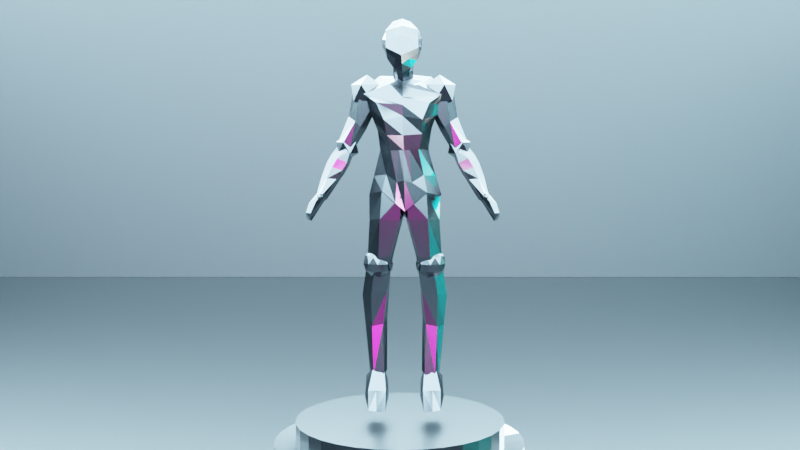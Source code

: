 # Source: Character_Creation.blend  (saved by Blender 2.90.8; exported with 4.5.12 LTS)
import bpy
from mathutils import Matrix  # noqa: F401  (used for matrix-valued properties, if any)

bpy.ops.wm.read_factory_settings(use_empty=True)
scene = bpy.context.scene
scene.name = 'Scene'

# ---- collections
col_camera_rig = bpy.data.collections.new('Camera Rig'); scene.collection.children.link(col_camera_rig)
col_ref = bpy.data.collections.new('REF'); scene.collection.children.link(col_ref)
col_character = bpy.data.collections.new('Character'); scene.collection.children.link(col_character)
col_lights = bpy.data.collections.new('Lights'); scene.collection.children.link(col_lights)
col_set = bpy.data.collections.new('Set'); scene.collection.children.link(col_set)

# ---- materials (node trees are filled in below, after node groups)
mat_character = bpy.data.materials.new('Character')
mat_roof_light = bpy.data.materials.new('Roof Light')
mat_purple_light = bpy.data.materials.new('Purple Light')
mat_green_light = bpy.data.materials.new('Green Light')
mat_wall = bpy.data.materials.new('Wall')
mat_wall.alpha_threshold = 0.0
mat_wall.line_color = (0.0, 0.0, 0.0, 1.0)
mat_floor = bpy.data.materials.new('Floor')
mat_material_007 = bpy.data.materials.new('Material.007')

# ---- material node trees
mat_character.use_nodes = True; mat_character.node_tree.nodes.clear()
_N = mat_character.node_tree.nodes; _L = mat_character.node_tree.links
n0 = _N.new('ShaderNodeBsdfPrincipled'); n0.name = 'Principled BSDF'; n0.location = (55, 297)
n0.distribution = 'GGX'
n0.subsurface_method = 'BURLEY'
n0.inputs[0].default_value = (0.04532, 0.04634, 0.04946, 1.0)
n0.inputs[1].default_value = 1.0
n0.inputs[2].default_value = 0.25
n0.inputs[3].default_value = 1.45
n0.inputs[27].default_value = (0.0, 0.0, 0.0, 1.0)
n0.inputs[28].default_value = 1.0
n1 = _N.new('ShaderNodeOutputMaterial'); n1.name = 'Material Output'; n1.location = (345, 297)
_L.new(n0.outputs[0], n1.inputs[0])
n1.is_active_output = True
mat_roof_light.use_nodes = True; mat_roof_light.node_tree.nodes.clear()
_N = mat_roof_light.node_tree.nodes; _L = mat_roof_light.node_tree.links
n0 = _N.new('ShaderNodeOutputMaterial'); n0.name = 'Material Output'; n0.location = (300, 300)
n1 = _N.new('ShaderNodeEmission'); n1.name = 'Emission'; n1.location = (10, 300)
n1.inputs[0].default_value = (0.4485, 0.7792, 1.0, 1.0)
n1.inputs[1].default_value = 75.0
_L.new(n1.outputs[0], n0.inputs[0])
n0.is_active_output = True
mat_purple_light.use_nodes = True; mat_purple_light.node_tree.nodes.clear()
_N = mat_purple_light.node_tree.nodes; _L = mat_purple_light.node_tree.links
n0 = _N.new('ShaderNodeOutputMaterial'); n0.name = 'Material Output'; n0.location = (300, 300)
n1 = _N.new('ShaderNodeEmission'); n1.name = 'Emission'; n1.location = (10, 300)
n1.inputs[0].default_value = (1.0, 0.0, 0.8163, 1.0)
n1.inputs[1].default_value = 100.0
_L.new(n1.outputs[0], n0.inputs[0])
n0.is_active_output = True
mat_green_light.use_nodes = True; mat_green_light.node_tree.nodes.clear()
_N = mat_green_light.node_tree.nodes; _L = mat_green_light.node_tree.links
n0 = _N.new('ShaderNodeOutputMaterial'); n0.name = 'Material Output'; n0.location = (300, 300)
n1 = _N.new('ShaderNodeEmission'); n1.name = 'Emission'; n1.location = (10, 300)
n1.inputs[0].default_value = (0.0, 1.0, 0.9778, 1.0)
n1.inputs[1].default_value = 100.0
_L.new(n1.outputs[0], n0.inputs[0])
n0.is_active_output = True
mat_wall.use_nodes = True; mat_wall.node_tree.nodes.clear()
_N = mat_wall.node_tree.nodes; _L = mat_wall.node_tree.links
n0 = _N.new('ShaderNodeOutputMaterial'); n0.name = 'Material Output'; n0.location = (300, 300)
n1 = _N.new('ShaderNodeBsdfPrincipled'); n1.name = 'Principled BSDF'; n1.location = (10, 300)
n1.distribution = 'GGX'
n1.subsurface_method = 'BURLEY'
n1.inputs[0].default_value = (0.0, 0.0, 0.0, 1.0)
n1.inputs[2].default_value = 0.6
n1.inputs[3].default_value = 1.45
n1.inputs[27].default_value = (0.0, 0.0, 0.0, 1.0)
n1.inputs[28].default_value = 1.0
_L.new(n1.outputs[0], n0.inputs[0])
n0.is_active_output = True
mat_floor.use_nodes = True; mat_floor.node_tree.nodes.clear()
_N = mat_floor.node_tree.nodes; _L = mat_floor.node_tree.links
n0 = _N.new('ShaderNodeOutputMaterial'); n0.name = 'Material Output'; n0.location = (300, 300)
n1 = _N.new('ShaderNodeBsdfPrincipled'); n1.name = 'Principled BSDF'; n1.location = (3, 300)
n1.distribution = 'GGX'
n1.subsurface_method = 'BURLEY'
n1.inputs[0].default_value = (0.0, 0.0, 0.0, 1.0)
n1.inputs[1].default_value = 0.5167
n1.inputs[2].default_value = 0.2908
n1.inputs[3].default_value = 1.45
n1.inputs[13].default_value = 0.7818
n1.inputs[27].default_value = (0.0, 0.0, 0.0, 1.0)
n1.inputs[28].default_value = 1.0
_L.new(n1.outputs[0], n0.inputs[0])
n0.is_active_output = True
mat_material_007.use_nodes = True; mat_material_007.node_tree.nodes.clear()
_N = mat_material_007.node_tree.nodes; _L = mat_material_007.node_tree.links
n0 = _N.new('ShaderNodeBsdfPrincipled'); n0.name = 'Principled BSDF'; n0.location = (10, 300)
n0.distribution = 'GGX'
n0.subsurface_method = 'BURLEY'
n0.inputs[0].default_value = (1.0, 1.0, 1.0, 1.0)
n0.inputs[1].default_value = 0.4545
n0.inputs[2].default_value = 0.0
n0.inputs[3].default_value = 1.45
n0.inputs[27].default_value = (0.0, 0.0, 0.0, 1.0)
n0.inputs[28].default_value = 1.0
n1 = _N.new('ShaderNodeOutputMaterial'); n1.name = 'Material Output'; n1.location = (300, 300)
_L.new(n0.outputs[0], n1.inputs[0])
n1.is_active_output = True

# ---- world
world_world = bpy.data.worlds.new('World'); scene.world = world_world
world_world.use_nodes = True; world_world.node_tree.nodes.clear()
_N = world_world.node_tree.nodes; _L = world_world.node_tree.links
n0 = _N.new('ShaderNodeOutputWorld'); n0.name = 'World Output'; n0.location = (300, 300)
n1 = _N.new('ShaderNodeBackground'); n1.name = 'Background'; n1.location = (10, 300)
n1.inputs[0].default_value = (0.05088, 0.05088, 0.05088, 1.0)
_L.new(n1.outputs[0], n0.inputs[0])
n0.is_active_output = True
world_world.color = (0.05088, 0.05088, 0.05088)
world_world.use_sun_shadow = False
world_world.sun_shadow_jitter_overblur = 0.0

# ---- cameras
cam_camera = bpy.data.cameras.new('Camera')
cam_camera.clip_end = 100.0
cam_camera.ortho_scale = 7.314

# ---- lights
light_light = bpy.data.lights.new('Light', 'POINT')
light_light.transmission_factor = 0.0
light_light.energy = 1000.0
light_light.shadow_soft_size = 0.1
light_light.shadow_maximum_resolution = 0.006
light_light.use_absolute_resolution = True
light_light_001 = bpy.data.lights.new('Light.001', 'POINT')
light_light_001.transmission_factor = 0.0
light_light_001.energy = 1000.0
light_light_001.shadow_soft_size = 0.1
light_light_001.shadow_maximum_resolution = 0.006
light_light_001.use_absolute_resolution = True

# ---- meshes
me_cube_001 = bpy.data.meshes.new('Cube.001')
me_cube_001.from_pydata([(-0.3872, -0.4372, -0.2382), (-0.452, -0.3891, 0.6593), (-0.3136, 0.3902, 0.1162), (-0.346, 0.2798, 0.6747), (0.5572, -0.4209, -0.2675), (0.5738, -0.3891, 0.6999), (0.4636, 0.3657, 0.07564), (0.4431, 0.2817, 0.7325), (0.06089, 0.464, -0.08615), (0.08118, 0.4477, 0.8983), (0.1017, -0.7322, -0.6669), (0.08308, -0.6923, 0.7884), (-0.4114, -0.02041, -0.1476), (-0.452, -0.02041, 0.6753), (0.5941, -0.02041, -0.1882), (0.5738, -0.02041, 0.7159), (0.06487, -0.1428, 1.049), (0.06089, -0.0407, -0.4926), (-0.429, -0.6034, 0.1158), (-0.3964, 0.4654, 0.4104), (0.5201, 0.441, 0.4049), (0.5853, -0.6034, 0.1022), (0.06966, -1.036, -0.1393), (0.06966, 0.6924, 0.4098), (0.7077, -0.02041, 0.178), (-0.5676, -0.02041, 0.1835), (-0.4396, -0.5046, 0.3664), (-0.422, 0.3949, 0.5323), (0.5448, 0.3817, 0.548), (0.58, -0.5046, 0.3778), (0.07584, -0.8941, 0.476), (0.07497, 0.6096, 0.6538), (0.7024, -0.02041, 0.4147), (-0.5701, -0.02041, 0.4071), (-0.3917, 0.4645, 0.2633), (0.5245, 0.4278, 0.2403), (0.5897, -0.5203, -0.04302), (0.08566, -0.8843, -0.4031), (0.06527, 0.5782, 0.1618), (0.6509, -0.02041, -0.005086), (-0.4895, -0.02041, 0.01796), (-0.4202, -0.5203, -0.01589), (0.2762, 0.4091, 0.8464), (0.3797, -0.5998, -0.5092), (0.2709, 0.4419, -0.01355), (0.3033, -0.5562, 0.7487), (0.3259, -0.08785, 0.9565), (0.3001, -0.0316, -0.356), (0.301, -0.8421, -0.03094), (0.2718, 0.5796, 0.4076), (0.3021, -0.7193, 0.4319), (0.2858, 0.5074, 0.6064), (0.2713, 0.5107, 0.197), (0.3118, -0.721, -0.2415), (-0.1379, 0.4638, 0.00366), (-0.1544, -0.5577, 0.7312), (-0.1554, 0.4239, 0.8218), (-0.1913, -0.6013, -0.518), (-0.1487, -0.0317, -0.3395), (-0.2216, -0.08846, 0.9646), (-0.1371, 0.5917, 0.4101), (-0.1516, -0.8442, -0.02607), (-0.1456, 0.5143, 0.5999), (-0.1529, -0.7212, 0.4274), (-0.1388, -0.7228, -0.2313), (-0.1375, 0.5277, 0.2069)], [], [(33, 13, 3, 27), (51, 42, 7, 28), (32, 15, 5, 29), (63, 55, 1, 26), (47, 14, 4, 43), (59, 13, 1, 55), (46, 16, 11, 45), (58, 17, 10, 57), (50, 45, 11, 30), (62, 56, 9, 31), (54, 8, 17, 58), (42, 9, 16, 46), (56, 3, 13, 59), (44, 6, 14, 47), (28, 7, 15, 32), (26, 1, 13, 33), (41, 18, 25, 40), (35, 20, 24, 39), (65, 60, 23, 38), (53, 48, 22, 37), (64, 61, 18, 41), (39, 24, 21, 36), (52, 49, 20, 35), (40, 25, 19, 34), (18, 26, 33, 25), (20, 28, 32, 24), (60, 62, 31, 23), (48, 50, 30, 22), (61, 63, 26, 18), (24, 32, 29, 21), (49, 51, 28, 20), (25, 33, 27, 19), (12, 40, 34, 2), (44, 52, 35, 6), (14, 39, 36, 4), (57, 64, 41, 0), (43, 53, 37, 10), (54, 65, 38, 8), (6, 35, 39, 14), (0, 41, 40, 12), (4, 36, 53, 43), (8, 38, 52, 44), (23, 31, 51, 49), (21, 29, 50, 48), (38, 23, 49, 52), (36, 21, 48, 53), (8, 44, 47, 17), (7, 42, 46, 15), (29, 5, 45, 50), (15, 46, 45, 5), (17, 47, 43, 10), (31, 9, 42, 51), (2, 34, 65, 54), (10, 37, 64, 57), (22, 30, 63, 61), (19, 27, 62, 60), (37, 22, 61, 64), (34, 19, 60, 65), (9, 56, 59, 16), (2, 54, 58, 12), (27, 3, 56, 62), (12, 58, 57, 0), (16, 59, 55, 11), (30, 11, 55, 63)])
_uv = me_cube_001.uv_layers.new(name='UVMap')
_uv.uv.foreach_set('vector', [0.5485, 0.1224, 0.625, 0.1224, 0.625, 0.25, 0.5485, 0.25, 0.5485, 0.4311, 0.625, 0.4311, 0.625, 0.5, 0.5485, 0.5, 0.5485, 0.6276, 0.625, 0.6276, 0.625, 0.75, 0.5485, 0.75, 0.5485, 0.9305, 0.625, 0.9305, 0.625, 1.0, 0.5485, 1.0, 0.3061, 0.6276, 0.375, 0.6276, 0.375, 0.75, 0.3061, 0.75, 0.8055, 0.6276, 0.875, 0.6276, 0.875, 0.75, 0.8055, 0.75, 0.6939, 0.6276, 0.75, 0.6276, 0.75, 0.75, 0.6939, 0.75, 0.1945, 0.6276, 0.25, 0.6276, 0.25, 0.75, 0.1945, 0.75, 0.5485, 0.8189, 0.625, 0.8189, 0.625, 0.875, 0.5485, 0.875, 0.5485, 0.3195, 0.625, 0.3195, 0.625, 0.375, 0.5485, 0.375, 0.1945, 0.5, 0.25, 0.5, 0.25, 0.6276, 0.1945, 0.6276, 0.6939, 0.5, 0.75, 0.5, 0.75, 0.6276, 0.6939, 0.6276, 0.8055, 0.5, 0.875, 0.5, 0.875, 0.6276, 0.8055, 0.6276, 0.3061, 0.5, 0.375, 0.5, 0.375, 0.6276, 0.3061, 0.6276, 0.5485, 0.5, 0.625, 0.5, 0.625, 0.6276, 0.5485, 0.6276, 0.5485, 0.0, 0.625, 0.0, 0.625, 0.1224, 0.5485, 0.1224, 0.429, 0.0, 0.483, 0.0, 0.483, 0.1224, 0.429, 0.1224, 0.429, 0.5, 0.483, 0.5, 0.483, 0.6276, 0.429, 0.6276, 0.429, 0.3195, 0.483, 0.3195, 0.483, 0.375, 0.429, 0.375, 0.429, 0.8189, 0.483, 0.8189, 0.483, 0.875, 0.429, 0.875, 0.429, 0.9305, 0.483, 0.9305, 0.483, 1.0, 0.429, 1.0, 0.429, 0.6276, 0.483, 0.6276, 0.483, 0.75, 0.429, 0.75, 0.429, 0.4311, 0.483, 0.4311, 0.483, 0.5, 0.429, 0.5, 0.429, 0.1224, 0.483, 0.1224, 0.483, 0.25, 0.429, 0.25, 0.483, 0.0, 0.5485, 0.0, 0.5485, 0.1224, 0.483, 0.1224, 0.483, 0.5, 0.5485, 0.5, 0.5485, 0.6276, 0.483, 0.6276, 0.483, 0.3195, 0.5485, 0.3195, 0.5485, 0.375, 0.483, 0.375, 0.483, 0.8189, 0.5485, 0.8189, 0.5485, 0.875, 0.483, 0.875, 0.483, 0.9305, 0.5485, 0.9305, 0.5485, 1.0, 0.483, 1.0, 0.483, 0.6276, 0.5485, 0.6276, 0.5485, 0.75, 0.483, 0.75, 0.483, 0.4311, 0.5485, 0.4311, 0.5485, 0.5, 0.483, 0.5, 0.483, 0.1224, 0.5485, 0.1224, 0.5485, 0.25, 0.483, 0.25, 0.375, 0.1224, 0.429, 0.1224, 0.429, 0.25, 0.375, 0.25, 0.375, 0.4311, 0.429, 0.4311, 0.429, 0.5, 0.375, 0.5, 0.375, 0.6276, 0.429, 0.6276, 0.429, 0.75, 0.375, 0.75, 0.375, 0.9305, 0.429, 0.9305, 0.429, 1.0, 0.375, 1.0, 0.375, 0.8189, 0.429, 0.8189, 0.429, 0.875, 0.375, 0.875, 0.375, 0.3195, 0.429, 0.3195, 0.429, 0.375, 0.375, 0.375, 0.375, 0.5, 0.429, 0.5, 0.429, 0.6276, 0.375, 0.6276, 0.375, 0.0, 0.429, 0.0, 0.429, 0.1224, 0.375, 0.1224, 0.375, 0.75, 0.429, 0.75, 0.429, 0.8189, 0.375, 0.8189, 0.375, 0.375, 0.429, 0.375, 0.429, 0.4311, 0.375, 0.4311, 0.483, 0.375, 0.5485, 0.375, 0.5485, 0.4311, 0.483, 0.4311, 0.483, 0.75, 0.5485, 0.75, 0.5485, 0.8189, 0.483, 0.8189, 0.429, 0.375, 0.483, 0.375, 0.483, 0.4311, 0.429, 0.4311, 0.429, 0.75, 0.483, 0.75, 0.483, 0.8189, 0.429, 0.8189, 0.25, 0.5, 0.3061, 0.5, 0.3061, 0.6276, 0.25, 0.6276, 0.625, 0.5, 0.6939, 0.5, 0.6939, 0.6276, 0.625, 0.6276, 0.5485, 0.75, 0.625, 0.75, 0.625, 0.8189, 0.5485, 0.8189, 0.625, 0.6276, 0.6939, 0.6276, 0.6939, 0.75, 0.625, 0.75, 0.25, 0.6276, 0.3061, 0.6276, 0.3061, 0.75, 0.25, 0.75, 0.5485, 0.375, 0.625, 0.375, 0.625, 0.4311, 0.5485, 0.4311, 0.375, 0.25, 0.429, 0.25, 0.429, 0.3195, 0.375, 0.3195, 0.375, 0.875, 0.429, 0.875, 0.429, 0.9305, 0.375, 0.9305, 0.483, 0.875, 0.5485, 0.875, 0.5485, 0.9305, 0.483, 0.9305, 0.483, 0.25, 0.5485, 0.25, 0.5485, 0.3195, 0.483, 0.3195, 0.429, 0.875, 0.483, 0.875, 0.483, 0.9305, 0.429, 0.9305, 0.429, 0.25, 0.483, 0.25, 0.483, 0.3195, 0.429, 0.3195, 0.75, 0.5, 0.8055, 0.5, 0.8055, 0.6276, 0.75, 0.6276, 0.125, 0.5, 0.1945, 0.5, 0.1945, 0.6276, 0.125, 0.6276, 0.5485, 0.25, 0.625, 0.25, 0.625, 0.3195, 0.5485, 0.3195, 0.125, 0.6276, 0.1945, 0.6276, 0.1945, 0.75, 0.125, 0.75, 0.75, 0.6276, 0.8055, 0.6276, 0.8055, 0.75, 0.75, 0.75, 0.5485, 0.875, 0.625, 0.875, 0.625, 0.9305, 0.5485, 0.9305])
me_cube_001.materials.append(mat_character)
me_cube_001.use_remesh_fix_poles = True
me_cube_001.use_remesh_preserve_attributes = False
me_cube_001.use_mirror_vertex_groups = False
me_cube_001.update()
me_cube_002 = bpy.data.meshes.new('Cube.002')
me_cube_002.from_pydata([(-0.4841, -0.6545, -0.9309), (-0.8391, -0.6932, 0.7256), (-0.623, 0.8593, -0.9625), (-0.7071, 1.037, 0.9992), (0.5503, -0.5807, -0.9437), (1.0, -0.727, 0.8241), (0.7487, 0.8358, -0.9562), (0.7576, 1.018, 1.004), (0.0, 1.0, -1.0), (2.967e-18, 1.084, 0.9866), (0.0, -1.0, -1.0), (-7.868e-17, -1.118, 0.6139), (-1.0, 0.0, -1.0), (-0.9342, -0.1126, 0.8968), (1.0, 0.0, -1.0), (1.0, -0.2122, 0.8339), (-6.967e-17, -0.1586, 0.6772), (0.0, 0.0, -1.0), (-0.6293, -0.7079, 0.0828), (-0.643, 0.8825, 0.03135), (0.7487, 0.8593, 0.03755), (0.6429, -0.5844, 0.0295), (0.0, -1.0, 0.0), (0.0, 1.0, 0.0), (1.0, 0.0, 0.0), (-1.0, 0.0, 0.0)], [], [(25, 13, 3, 19), (23, 9, 7, 20), (24, 15, 5, 21), (22, 11, 1, 18), (17, 14, 4, 10), (16, 13, 1, 11), (15, 16, 11, 5), (12, 17, 10, 0), (21, 5, 11, 22), (19, 3, 9, 23), (2, 8, 17, 12), (7, 9, 16, 15), (9, 3, 13, 16), (8, 6, 14, 17), (20, 7, 15, 24), (18, 1, 13, 25), (0, 18, 25, 12), (6, 20, 24, 14), (2, 19, 23, 8), (4, 21, 22, 10), (10, 22, 18, 0), (14, 24, 21, 4), (8, 23, 20, 6), (12, 25, 19, 2)])
_uv = me_cube_002.uv_layers.new(name='UVMap')
_uv.uv.foreach_set('vector', [0.5, 0.125, 0.625, 0.125, 0.625, 0.25, 0.5, 0.25, 0.5, 0.375, 0.625, 0.375, 0.625, 0.5, 0.5, 0.5, 0.5, 0.625, 0.625, 0.625, 0.625, 0.75, 0.5, 0.75, 0.5, 0.875, 0.625, 0.875, 0.625, 1.0, 0.5, 1.0, 0.25, 0.625, 0.375, 0.625, 0.375, 0.75, 0.25, 0.75, 0.75, 0.625, 0.875, 0.625, 0.875, 0.75, 0.75, 0.75, 0.625, 0.625, 0.75, 0.625, 0.75, 0.75, 0.625, 0.75, 0.125, 0.625, 0.25, 0.625, 0.25, 0.75, 0.125, 0.75, 0.5, 0.75, 0.625, 0.75, 0.625, 0.875, 0.5, 0.875, 0.5, 0.25, 0.625, 0.25, 0.625, 0.375, 0.5, 0.375, 0.125, 0.5, 0.25, 0.5, 0.25, 0.625, 0.125, 0.625, 0.625, 0.5, 0.75, 0.5, 0.75, 0.625, 0.625, 0.625, 0.75, 0.5, 0.875, 0.5, 0.875, 0.625, 0.75, 0.625, 0.25, 0.5, 0.375, 0.5, 0.375, 0.625, 0.25, 0.625, 0.5, 0.5, 0.625, 0.5, 0.625, 0.625, 0.5, 0.625, 0.5, 0.0, 0.625, 0.0, 0.625, 0.125, 0.5, 0.125, 0.375, 0.0, 0.5, 0.0, 0.5, 0.125, 0.375, 0.125, 0.375, 0.5, 0.5, 0.5, 0.5, 0.625, 0.375, 0.625, 0.375, 0.25, 0.5, 0.25, 0.5, 0.375, 0.375, 0.375, 0.375, 0.75, 0.5, 0.75, 0.5, 0.875, 0.375, 0.875, 0.375, 0.875, 0.5, 0.875, 0.5, 1.0, 0.375, 1.0, 0.375, 0.625, 0.5, 0.625, 0.5, 0.75, 0.375, 0.75, 0.375, 0.375, 0.5, 0.375, 0.5, 0.5, 0.375, 0.5, 0.375, 0.125, 0.5, 0.125, 0.5, 0.25, 0.375, 0.25])
me_cube_002.materials.append(mat_character)
me_cube_002.use_remesh_fix_poles = True
me_cube_002.use_remesh_preserve_attributes = False
me_cube_002.use_mirror_vertex_groups = False
me_cube_002.update()
me_cube_003 = bpy.data.meshes.new('Cube.003')
me_cube_003.from_pydata([(-0.2544, -0.5291, -0.9411), (-0.274, -0.225, 0.5389), (-0.4899, 0.2054, -0.9117), (-0.5193, 0.3721, 0.7253), (0.3819, -0.5095, -0.9215), (0.3721, -0.225, 0.5193), (0.5978, 0.2054, -0.9019), (0.6664, 0.3721, 0.7057), (-0.3819, -0.747, -0.2635), (-0.8234, 0.5345, 0.1059), (0.8627, 0.4953, 0.1059), (0.4604, -0.747, -0.2537), (-0.8627, -0.1567, 0.3102), (-0.8234, 0.4958, 0.4539), (0.8627, 0.4566, 0.4539), (0.8823, -0.1763, 0.3004), (-0.588, 0.365, -0.4176), (0.6861, 0.365, -0.4078), (0.4604, -0.6184, -0.5729), (-0.3231, -0.6184, -0.6023), (0.05396, 0.3231, -0.9166), (0.01472, 0.3623, 0.7155), (0.05396, -0.5683, -0.946), (0.01962, -0.274, 0.485), (0.02453, -0.5606, -0.1801), (0.00981, 0.6424, 0.1059), (0.01962, -0.4706, 0.2317), (0.00981, 0.6038, 0.4539), (0.04905, 0.4827, -0.4225), (0.03434, -0.6184, -0.6023), (-0.4899, -0.1928, -0.9385), (-0.3774, 0.02659, 0.6174), (0.5978, -0.1928, -0.9287), (0.4961, 0.02659, 0.5978), (0.776, -0.1616, -0.161), (-0.6816, -0.1616, -0.1765), (1.0, 0.1637, 0.3651), (-1.0, 0.1637, 0.3707), (-0.5482, -0.1204, -0.5116), (0.652, -0.1204, -0.4961), (0.01755, -0.005934, 0.69), (0.05396, -0.1928, -0.9336), (-0.8234, 0.5178, 0.2565), (0.8627, 0.4785, 0.2565), (0.6154, -0.4916, 0.1136), (-0.5709, -0.4916, 0.1221), (0.00981, 0.6257, 0.2565), (0.0224, -0.5609, 0.06676), (-0.8193, -0.02088, 0.06025), (0.8729, -0.02088, 0.06658), (-0.4398, 0.1786, 0.6649), (0.5978, -0.0176, -0.9169), (-0.744, 0.1447, -0.05227), (-0.9223, 0.3098, 0.4073), (-0.5657, 0.09316, -0.4703), (-0.4899, -0.0176, -0.9267), (0.5711, 0.1786, 0.6453), (0.8142, 0.1274, -0.04359), (0.9396, 0.2926, 0.4041), (0.667, 0.09316, -0.4573), (0.02612, 0.1561, 0.7683), (0.05396, 0.03419, -0.9261), (0.8684, 0.1989, 0.1501), (-0.8211, 0.2161, 0.1466)], [], [(53, 50, 3, 13), (27, 21, 7, 14), (36, 33, 5, 15), (26, 23, 1, 12), (41, 32, 4, 22), (40, 31, 1, 23), (29, 24, 8, 19), (39, 34, 11, 18), (28, 25, 10, 17), (54, 52, 9, 16), (47, 26, 12, 45), (49, 36, 15, 44), (46, 27, 14, 43), (63, 53, 13, 42), (55, 54, 16, 2), (20, 28, 17, 6), (32, 39, 18, 4), (22, 29, 19, 0), (4, 18, 29, 22), (2, 16, 28, 20), (42, 13, 27, 46), (44, 15, 26, 47), (16, 9, 25, 28), (18, 11, 24, 29), (33, 40, 23, 5), (30, 41, 22, 0), (15, 5, 23, 26), (13, 3, 21, 27), (55, 61, 41, 30), (56, 60, 40, 33), (51, 59, 39, 32), (0, 19, 38, 30), (45, 12, 37, 48), (62, 58, 36, 49), (19, 8, 35, 38), (59, 57, 34, 39), (60, 50, 31, 40), (61, 51, 32, 41), (58, 56, 33, 36), (12, 1, 31, 37), (57, 62, 49, 34), (8, 45, 48, 35), (11, 44, 47, 24), (9, 42, 46, 25), (52, 63, 42, 9), (25, 46, 43, 10), (34, 49, 44, 11), (24, 47, 45, 8), (35, 48, 63, 52), (10, 43, 62, 57), (14, 7, 56, 58), (20, 6, 51, 61), (21, 3, 50, 60), (17, 10, 57, 59), (43, 14, 58, 62), (6, 17, 59, 51), (7, 21, 60, 56), (2, 20, 61, 55), (30, 38, 54, 55), (48, 37, 53, 63), (38, 35, 52, 54), (37, 31, 50, 53)])
_uv = me_cube_003.uv_layers.new(name='UVMap')
_uv.uv.foreach_set('vector', [0.56, 0.169, 0.625, 0.169, 0.625, 0.25, 0.56, 0.25, 0.56, 0.375, 0.625, 0.375, 0.625, 0.5, 0.56, 0.5, 0.56, 0.6447, 0.625, 0.6447, 0.625, 0.75, 0.56, 0.75, 0.56, 0.875, 0.625, 0.875, 0.625, 1.0, 0.56, 1.0, 0.25, 0.6447, 0.375, 0.6447, 0.375, 0.75, 0.25, 0.75, 0.75, 0.6447, 0.875, 0.6447, 0.875, 0.75, 0.75, 0.75, 0.4387, 0.875, 0.5025, 0.875, 0.5025, 1.0, 0.4387, 1.0, 0.4387, 0.6447, 0.5025, 0.6447, 0.5025, 0.75, 0.4387, 0.75, 0.4387, 0.375, 0.5025, 0.375, 0.5025, 0.5, 0.4387, 0.5, 0.4387, 0.169, 0.5025, 0.169, 0.5025, 0.25, 0.4387, 0.25, 0.5274, 0.875, 0.56, 0.875, 0.56, 1.0, 0.5274, 1.0, 0.5274, 0.6447, 0.56, 0.6447, 0.56, 0.75, 0.5274, 0.75, 0.5274, 0.375, 0.56, 0.375, 0.56, 0.5, 0.5274, 0.5, 0.5274, 0.169, 0.56, 0.169, 0.56, 0.25, 0.5274, 0.25, 0.375, 0.169, 0.4387, 0.169, 0.4387, 0.25, 0.375, 0.25, 0.375, 0.375, 0.4387, 0.375, 0.4387, 0.5, 0.375, 0.5, 0.375, 0.6447, 0.4387, 0.6447, 0.4387, 0.75, 0.375, 0.75, 0.375, 0.875, 0.4387, 0.875, 0.4387, 1.0, 0.375, 1.0, 0.375, 0.75, 0.4387, 0.75, 0.4387, 0.875, 0.375, 0.875, 0.375, 0.25, 0.4387, 0.25, 0.4387, 0.375, 0.375, 0.375, 0.5274, 0.25, 0.56, 0.25, 0.56, 0.375, 0.5274, 0.375, 0.5274, 0.75, 0.56, 0.75, 0.56, 0.875, 0.5274, 0.875, 0.4387, 0.25, 0.5025, 0.25, 0.5025, 0.375, 0.4387, 0.375, 0.4387, 0.75, 0.5025, 0.75, 0.5025, 0.875, 0.4387, 0.875, 0.625, 0.6447, 0.75, 0.6447, 0.75, 0.75, 0.625, 0.75, 0.125, 0.6447, 0.25, 0.6447, 0.25, 0.75, 0.125, 0.75, 0.56, 0.75, 0.625, 0.75, 0.625, 0.875, 0.56, 0.875, 0.56, 0.25, 0.625, 0.25, 0.625, 0.375, 0.56, 0.375, 0.125, 0.581, 0.25, 0.581, 0.25, 0.6447, 0.125, 0.6447, 0.625, 0.581, 0.75, 0.581, 0.75, 0.6447, 0.625, 0.6447, 0.375, 0.581, 0.4387, 0.581, 0.4387, 0.6447, 0.375, 0.6447, 0.375, 0.0, 0.4387, 0.0, 0.4387, 0.1053, 0.375, 0.1053, 0.5274, 0.0, 0.56, 0.0, 0.56, 0.1053, 0.5274, 0.1053, 0.5274, 0.581, 0.56, 0.581, 0.56, 0.6447, 0.5274, 0.6447, 0.4387, 0.0, 0.5025, 0.0, 0.5025, 0.1053, 0.4387, 0.1053, 0.4387, 0.581, 0.5025, 0.581, 0.5025, 0.6447, 0.4387, 0.6447, 0.75, 0.581, 0.875, 0.581, 0.875, 0.6447, 0.75, 0.6447, 0.25, 0.581, 0.375, 0.581, 0.375, 0.6447, 0.25, 0.6447, 0.56, 0.581, 0.625, 0.581, 0.625, 0.6447, 0.56, 0.6447, 0.56, 0.0, 0.625, 0.0, 0.625, 0.1053, 0.56, 0.1053, 0.5025, 0.581, 0.5274, 0.581, 0.5274, 0.6447, 0.5025, 0.6447, 0.5025, 0.0, 0.5274, 0.0, 0.5274, 0.1053, 0.5025, 0.1053, 0.5025, 0.75, 0.5274, 0.75, 0.5274, 0.875, 0.5025, 0.875, 0.5025, 0.25, 0.5274, 0.25, 0.5274, 0.375, 0.5025, 0.375, 0.5025, 0.169, 0.5274, 0.169, 0.5274, 0.25, 0.5025, 0.25, 0.5025, 0.375, 0.5274, 0.375, 0.5274, 0.5, 0.5025, 0.5, 0.5025, 0.6447, 0.5274, 0.6447, 0.5274, 0.75, 0.5025, 0.75, 0.5025, 0.875, 0.5274, 0.875, 0.5274, 1.0, 0.5025, 1.0, 0.5025, 0.1053, 0.5274, 0.1053, 0.5274, 0.169, 0.5025, 0.169, 0.5025, 0.5, 0.5274, 0.5, 0.5274, 0.581, 0.5025, 0.581, 0.56, 0.5, 0.625, 0.5, 0.625, 0.581, 0.56, 0.581, 0.25, 0.5, 0.375, 0.5, 0.375, 0.581, 0.25, 0.581, 0.75, 0.5, 0.875, 0.5, 0.875, 0.581, 0.75, 0.581, 0.4387, 0.5, 0.5025, 0.5, 0.5025, 0.581, 0.4387, 0.581, 0.5274, 0.5, 0.56, 0.5, 0.56, 0.581, 0.5274, 0.581, 0.375, 0.5, 0.4387, 0.5, 0.4387, 0.581, 0.375, 0.581, 0.625, 0.5, 0.75, 0.5, 0.75, 0.581, 0.625, 0.581, 0.125, 0.5, 0.25, 0.5, 0.25, 0.581, 0.125, 0.581, 0.375, 0.1053, 0.4387, 0.1053, 0.4387, 0.169, 0.375, 0.169, 0.5274, 0.1053, 0.56, 0.1053, 0.56, 0.169, 0.5274, 0.169, 0.4387, 0.1053, 0.5025, 0.1053, 0.5025, 0.169, 0.4387, 0.169, 0.56, 0.1053, 0.625, 0.1053, 0.625, 0.169, 0.56, 0.169])
me_cube_003.materials.append(mat_character)
me_cube_003.use_remesh_fix_poles = True
me_cube_003.use_remesh_preserve_attributes = False
me_cube_003.use_mirror_vertex_groups = False
me_cube_003.update()
me_cube_004 = bpy.data.meshes.new('Cube.004')
me_cube_004.from_pydata([(-0.9799, -0.9392, -2.215), (-0.5989, -1.262, 0.7799), (-1.087, 1.626, -2.681), (-1.083, 0.9876, 0.7782), (1.1, -0.9392, -2.307), (0.6747, -1.229, 0.794), (1.177, 1.674, -2.584), (1.127, 0.8845, 0.9538), (0.05691, 1.537, -3.057), (0.01797, 1.355, 0.7284), (0.07886, -1.449, -3.576), (0.01426, -1.392, 0.6146), (-1.602, 0.09115, -2.489), (-1.076, -0.2401, 0.6968), (1.742, 0.09115, -2.55), (1.111, -0.2184, 0.7109), (-0.0549, -0.04055, 0.7623), (0.0802, 0.09115, -4.145), (-0.7924, -0.8501, -1.05), (-1.38, 1.347, -1.711), (1.311, 1.3, -1.47), (0.9269, -0.82, -1.099), (0.05196, -1.635, -1.425), (0.04693, 2.288, -2.109), (1.491, -0.03192, -1.253), (-1.391, -0.02263, -1.225), (-0.4738, 1.545, -4.209), (-0.202, -1.348, 0.6794), (-0.4273, 1.204, 0.7401), (-0.3563, -1.452, -3.004), (-0.6109, 0.09115, -3.464), (-0.4732, -0.104, 0.7328), (-0.7941, 2.529, -2.256), (-0.2951, -1.4, -1.545), (0.4499, 1.17, 0.8117), (0.4863, -1.452, -3.057), (0.4866, 1.562, -4.317), (0.2812, -1.319, 0.6854), (0.4102, -0.1115, 0.7418), (0.7431, 0.09115, -3.508), (0.401, -1.388, -1.575), (0.8434, 2.496, -2.326)], [], [(25, 13, 3, 19), (41, 34, 7, 20), (24, 15, 5, 21), (33, 27, 1, 18), (39, 14, 4, 35), (31, 13, 1, 27), (38, 16, 11, 37), (30, 17, 10, 29), (40, 37, 11, 22), (32, 28, 9, 23), (26, 8, 17, 30), (34, 9, 16, 38), (28, 3, 13, 31), (36, 6, 14, 39), (20, 7, 15, 24), (18, 1, 13, 25), (0, 18, 25, 12), (6, 20, 24, 14), (26, 32, 23, 8), (35, 40, 22, 10), (29, 33, 18, 0), (14, 24, 21, 4), (36, 41, 20, 6), (12, 25, 19, 2), (10, 22, 33, 29), (2, 19, 32, 26), (9, 28, 31, 16), (2, 26, 30, 12), (19, 3, 28, 32), (12, 30, 29, 0), (16, 31, 27, 11), (22, 11, 27, 33), (8, 23, 41, 36), (4, 21, 40, 35), (8, 36, 39, 17), (7, 34, 38, 15), (21, 5, 37, 40), (15, 38, 37, 5), (17, 39, 35, 10), (23, 9, 34, 41)])
_uv = me_cube_004.uv_layers.new(name='UVMap')
_uv.uv.foreach_set('vector', [0.4744, 0.125, 0.625, 0.125, 0.625, 0.25, 0.4744, 0.25, 0.4744, 0.4249, 0.625, 0.4249, 0.625, 0.5, 0.4744, 0.5, 0.4744, 0.625, 0.625, 0.625, 0.625, 0.75, 0.4744, 0.75, 0.4744, 0.9264, 0.625, 0.9264, 0.625, 1.0, 0.4744, 1.0, 0.2999, 0.625, 0.375, 0.625, 0.375, 0.75, 0.2999, 0.75, 0.8014, 0.625, 0.875, 0.625, 0.875, 0.75, 0.8014, 0.75, 0.7001, 0.625, 0.75, 0.625, 0.75, 0.75, 0.7001, 0.75, 0.1986, 0.625, 0.25, 0.625, 0.25, 0.75, 0.1986, 0.75, 0.4744, 0.8251, 0.625, 0.8251, 0.625, 0.875, 0.4744, 0.875, 0.4744, 0.3236, 0.625, 0.3236, 0.625, 0.375, 0.4744, 0.375, 0.1986, 0.5, 0.25, 0.5, 0.25, 0.625, 0.1986, 0.625, 0.7001, 0.5, 0.75, 0.5, 0.75, 0.625, 0.7001, 0.625, 0.8014, 0.5, 0.875, 0.5, 0.875, 0.625, 0.8014, 0.625, 0.2999, 0.5, 0.375, 0.5, 0.375, 0.625, 0.2999, 0.625, 0.4744, 0.5, 0.625, 0.5, 0.625, 0.625, 0.4744, 0.625, 0.4744, 0.0, 0.625, 0.0, 0.625, 0.125, 0.4744, 0.125, 0.375, 0.0, 0.4744, 0.0, 0.4744, 0.125, 0.375, 0.125, 0.375, 0.5, 0.4744, 0.5, 0.4744, 0.625, 0.375, 0.625, 0.375, 0.3236, 0.4744, 0.3236, 0.4744, 0.375, 0.375, 0.375, 0.375, 0.8251, 0.4744, 0.8251, 0.4744, 0.875, 0.375, 0.875, 0.375, 0.9264, 0.4744, 0.9264, 0.4744, 1.0, 0.375, 1.0, 0.375, 0.625, 0.4744, 0.625, 0.4744, 0.75, 0.375, 0.75, 0.375, 0.4249, 0.4744, 0.4249, 0.4744, 0.5, 0.375, 0.5, 0.375, 0.125, 0.4744, 0.125, 0.4744, 0.25, 0.375, 0.25, 0.375, 0.875, 0.4744, 0.875, 0.4744, 0.9264, 0.375, 0.9264, 0.375, 0.25, 0.4744, 0.25, 0.4744, 0.3236, 0.375, 0.3236, 0.75, 0.5, 0.8014, 0.5, 0.8014, 0.625, 0.75, 0.625, 0.125, 0.5, 0.1986, 0.5, 0.1986, 0.625, 0.125, 0.625, 0.4744, 0.25, 0.625, 0.25, 0.625, 0.3236, 0.4744, 0.3236, 0.125, 0.625, 0.1986, 0.625, 0.1986, 0.75, 0.125, 0.75, 0.75, 0.625, 0.8014, 0.625, 0.8014, 0.75, 0.75, 0.75, 0.4744, 0.875, 0.625, 0.875, 0.625, 0.9264, 0.4744, 0.9264, 0.375, 0.375, 0.4744, 0.375, 0.4744, 0.4249, 0.375, 0.4249, 0.375, 0.75, 0.4744, 0.75, 0.4744, 0.8251, 0.375, 0.8251, 0.25, 0.5, 0.2999, 0.5, 0.2999, 0.625, 0.25, 0.625, 0.625, 0.5, 0.7001, 0.5, 0.7001, 0.625, 0.625, 0.625, 0.4744, 0.75, 0.625, 0.75, 0.625, 0.8251, 0.4744, 0.8251, 0.625, 0.625, 0.7001, 0.625, 0.7001, 0.75, 0.625, 0.75, 0.25, 0.625, 0.2999, 0.625, 0.2999, 0.75, 0.25, 0.75, 0.4744, 0.375, 0.625, 0.375, 0.625, 0.4249, 0.4744, 0.4249])
me_cube_004.materials.append(mat_character)
me_cube_004.use_remesh_fix_poles = True
me_cube_004.use_remesh_preserve_attributes = False
me_cube_004.use_mirror_vertex_groups = False
me_cube_004.update()
me_cube_005 = bpy.data.meshes.new('Cube.005')
me_cube_005.from_pydata([(0.7222, -0.2572, -1.456), (0.1297, -0.8172, 0.677), (0.8727, 0.9104, -1.19), (0.2106, 1.355, 0.4102), (1.256, -0.2374, -1.48), (1.12, -0.4068, 0.7409), (1.682, 0.7019, -1.314), (1.145, 1.402, 0.6234), (0.2128, -0.7377, -0.0188), (0.4255, 1.28, -0.04463), (1.587, 1.073, -0.1133), (1.224, -0.7665, 0.02316), (0.8494, 0.9599, -0.9854), (1.723, 0.7465, -1.103), (1.332, -0.5604, -1.101), (0.739, -0.5436, -1.086), (0.7423, 0.2305, -1.373), (0.2425, 0.1112, 0.5418), (1.852, 0.2446, -1.465), (1.811, 0.3255, 0.5973), (1.794, 0.08168, -0.08541), (0.03184, 0.1095, 0.03186), (0.5512, 0.07936, -1.064), (1.913, 0.07115, -1.155)], [], [(21, 17, 3, 9), (9, 3, 7, 10), (20, 19, 5, 11), (11, 5, 1, 8), (16, 18, 4, 0), (19, 17, 1, 5), (14, 11, 8, 15), (23, 20, 11, 14), (12, 9, 10, 13), (22, 21, 9, 12), (16, 22, 12, 2), (2, 12, 13, 6), (18, 23, 14, 4), (4, 14, 15, 0), (6, 13, 23, 18), (0, 15, 22, 16), (15, 8, 21, 22), (13, 10, 20, 23), (7, 3, 17, 19), (2, 6, 18, 16), (10, 7, 19, 20), (8, 1, 17, 21)])
_uv = me_cube_005.uv_layers.new(name='UVMap')
_uv.uv.foreach_set('vector', [0.429, 0.1017, 0.625, 0.1017, 0.625, 0.25, 0.429, 0.25, 0.429, 0.25, 0.625, 0.25, 0.625, 0.5, 0.429, 0.5, 0.429, 0.6483, 0.625, 0.6483, 0.625, 0.75, 0.429, 0.75, 0.429, 0.75, 0.625, 0.75, 0.625, 1.0, 0.429, 1.0, 0.125, 0.6483, 0.375, 0.6483, 0.375, 0.75, 0.125, 0.75, 0.625, 0.6483, 0.875, 0.6483, 0.875, 0.75, 0.625, 0.75, 0.4055, 0.75, 0.429, 0.75, 0.429, 1.0, 0.4055, 1.0, 0.4055, 0.6483, 0.429, 0.6483, 0.429, 0.75, 0.4055, 0.75, 0.4055, 0.25, 0.429, 0.25, 0.429, 0.5, 0.4055, 0.5, 0.4055, 0.1017, 0.429, 0.1017, 0.429, 0.25, 0.4055, 0.25, 0.375, 0.1017, 0.4055, 0.1017, 0.4055, 0.25, 0.375, 0.25, 0.375, 0.25, 0.4055, 0.25, 0.4055, 0.5, 0.375, 0.5, 0.375, 0.6483, 0.4055, 0.6483, 0.4055, 0.75, 0.375, 0.75, 0.375, 0.75, 0.4055, 0.75, 0.4055, 1.0, 0.375, 1.0, 0.375, 0.5, 0.4055, 0.5, 0.4055, 0.6483, 0.375, 0.6483, 0.375, 0.0, 0.4055, 0.0, 0.4055, 0.1017, 0.375, 0.1017, 0.4055, 0.0, 0.429, 0.0, 0.429, 0.1017, 0.4055, 0.1017, 0.4055, 0.5, 0.429, 0.5, 0.429, 0.6483, 0.4055, 0.6483, 0.625, 0.5, 0.875, 0.5, 0.875, 0.6483, 0.625, 0.6483, 0.125, 0.5, 0.375, 0.5, 0.375, 0.6483, 0.125, 0.6483, 0.429, 0.5, 0.625, 0.5, 0.625, 0.6483, 0.429, 0.6483, 0.429, 0.0, 0.625, 0.0, 0.625, 0.1017, 0.429, 0.1017])
me_cube_005.materials.append(mat_character)
me_cube_005.use_remesh_fix_poles = True
me_cube_005.use_remesh_preserve_attributes = False
me_cube_005.use_mirror_vertex_groups = False
me_cube_005.update()
me_cube_006 = bpy.data.meshes.new('Cube.006')
me_cube_006.from_pydata([(1.073, -0.2125, -2.33), (0.6456, 0.3263, 0.7825), (1.178, 0.8837, -2.389), (0.938, 1.384, 0.7724), (1.599, -0.1319, -2.347), (1.468, 0.1728, 0.811), (1.843, 0.4821, -2.423), (1.641, 1.17, 0.8389), (0.9177, 0.5591, -0.04556), (1.023, 1.807, -0.1283), (1.753, 1.371, -0.2026), (1.719, 0.3219, -0.06103), (1.147, 1.802, -1.036), (1.8, 1.304, -1.062), (1.696, 0.4348, -1.036), (1.119, 0.4905, -0.9755), (0.9102, 0.07413, -2.279), (0.6946, 1.122, 0.7683), (1.768, 0.1168, -2.376), (1.941, 0.6401, 0.8138), (2.205, 0.8472, -0.1676), (0.8227, 1.237, -0.07431), (0.9276, 1.109, -0.8849), (2.064, 0.8568, -1.046)], [], [(21, 17, 3, 9), (9, 3, 7, 10), (20, 19, 5, 11), (11, 5, 1, 8), (16, 18, 4, 0), (19, 17, 1, 5), (14, 11, 8, 15), (23, 20, 11, 14), (12, 9, 10, 13), (22, 21, 9, 12), (16, 22, 12, 2), (2, 12, 13, 6), (18, 23, 14, 4), (4, 14, 15, 0), (6, 13, 23, 18), (0, 15, 22, 16), (15, 8, 21, 22), (13, 10, 20, 23), (7, 3, 17, 19), (2, 6, 18, 16), (10, 7, 19, 20), (8, 1, 17, 21)])
_uv = me_cube_006.uv_layers.new(name='UVMap')
_uv.uv.foreach_set('vector', [0.429, 0.1017, 0.625, 0.1017, 0.625, 0.25, 0.429, 0.25, 0.429, 0.25, 0.625, 0.25, 0.625, 0.5, 0.429, 0.5, 0.429, 0.6483, 0.625, 0.6483, 0.625, 0.75, 0.429, 0.75, 0.429, 0.75, 0.625, 0.75, 0.5815, 1.016, 0.429, 1.0, 0.125, 0.6483, 0.375, 0.6483, 0.375, 0.75, 0.125, 0.75, 0.625, 0.6483, 0.875, 0.6483, 0.875, 0.662, 0.625, 0.75, 0.4055, 0.75, 0.429, 0.75, 0.429, 1.0, 0.4055, 1.0, 0.4055, 0.6483, 0.429, 0.6483, 0.429, 0.75, 0.4055, 0.75, 0.4055, 0.25, 0.429, 0.25, 0.429, 0.5, 0.4055, 0.5, 0.4055, 0.1017, 0.429, 0.1017, 0.429, 0.25, 0.4055, 0.25, 0.375, 0.1017, 0.4055, 0.1017, 0.4055, 0.25, 0.375, 0.25, 0.375, 0.25, 0.4055, 0.25, 0.4055, 0.5, 0.375, 0.5, 0.375, 0.6483, 0.4055, 0.6483, 0.4055, 0.75, 0.375, 0.75, 0.375, 0.75, 0.4055, 0.75, 0.4055, 1.0, 0.375, 1.0, 0.375, 0.5, 0.4055, 0.5, 0.4055, 0.6483, 0.375, 0.6483, 0.375, 0.0, 0.4055, 0.0, 0.4055, 0.1017, 0.375, 0.1017, 0.4055, 0.0, 0.429, 0.0, 0.429, 0.1017, 0.4055, 0.1017, 0.4055, 0.5, 0.429, 0.5, 0.429, 0.6483, 0.4055, 0.6483, 0.625, 0.5, 0.875, 0.5, 0.875, 0.6483, 0.625, 0.6483, 0.125, 0.5, 0.375, 0.5, 0.375, 0.6483, 0.125, 0.6483, 0.429, 0.5, 0.625, 0.5, 0.625, 0.6483, 0.429, 0.6483, 0.429, 0.0, 0.625, 0.08796, 0.625, 0.1017, 0.429, 0.1017])
me_cube_006.materials.append(mat_character)
me_cube_006.use_remesh_fix_poles = True
me_cube_006.use_remesh_preserve_attributes = False
me_cube_006.use_mirror_vertex_groups = False
me_cube_006.update()
me_icosphere_005 = bpy.data.meshes.new('Icosphere.005')
me_icosphere_005.from_pydata([(0.0, 0.0, -1.0), (0.7236, -0.5257, -0.4472), (-0.2764, -0.8506, -0.4472), (-0.8944, 0.0, -0.4472), (-0.2764, 0.8506, -0.4472), (0.7236, 0.5257, -0.4472), (0.2764, -0.8506, 0.4472), (-0.7236, -0.5257, 0.4472), (-0.7236, 0.5257, 0.4472), (0.2764, 0.8506, 0.4472), (0.8944, 0.0, 0.4472), (0.0, 0.0, 1.0), (-0.1625, -0.5, -0.8507), (0.4253, -0.309, -0.8507), (0.2629, -0.809, -0.5257), (0.8506, 0.0, -0.5257), (0.4253, 0.309, -0.8507), (-0.5257, 0.0, -0.8507), (-0.6882, -0.5, -0.5257), (-0.1625, 0.5, -0.8507), (-0.6882, 0.5, -0.5257), (0.2629, 0.809, -0.5257), (0.9511, -0.309, 0.0), (0.9511, 0.309, 0.0), (0.0, -1.0, 0.0), (0.5878, -0.809, 0.0), (-0.9511, -0.309, 0.0), (-0.5878, -0.809, 0.0), (-0.5878, 0.809, 0.0), (-0.9511, 0.309, 0.0), (0.5878, 0.809, 0.0), (0.0, 1.0, 0.0), (0.6882, -0.5, 0.5257), (-0.2629, -0.809, 0.5257), (-0.8506, 0.0, 0.5257), (-0.2629, 0.809, 0.5257), (0.6882, 0.5, 0.5257), (0.1625, -0.5, 0.8507), (0.5257, 0.0, 0.8507), (-0.4253, -0.309, 0.8507), (-0.4253, 0.309, 0.8507), (0.1625, 0.5, 0.8507)], [], [(0, 13, 12), (1, 13, 15), (0, 12, 17), (0, 17, 19), (0, 19, 16), (1, 15, 22), (2, 14, 24), (3, 18, 26), (4, 20, 28), (5, 21, 30), (1, 22, 25), (2, 24, 27), (3, 26, 29), (4, 28, 31), (5, 30, 23), (6, 32, 37), (7, 33, 39), (8, 34, 40), (9, 35, 41), (10, 36, 38), (38, 41, 11), (38, 36, 41), (36, 9, 41), (41, 40, 11), (41, 35, 40), (35, 8, 40), (40, 39, 11), (40, 34, 39), (34, 7, 39), (39, 37, 11), (39, 33, 37), (33, 6, 37), (37, 38, 11), (37, 32, 38), (32, 10, 38), (23, 36, 10), (23, 30, 36), (30, 9, 36), (31, 35, 9), (31, 28, 35), (28, 8, 35), (29, 34, 8), (29, 26, 34), (26, 7, 34), (27, 33, 7), (27, 24, 33), (24, 6, 33), (25, 32, 6), (25, 22, 32), (22, 10, 32), (30, 31, 9), (30, 21, 31), (21, 4, 31), (28, 29, 8), (28, 20, 29), (20, 3, 29), (26, 27, 7), (26, 18, 27), (18, 2, 27), (24, 25, 6), (24, 14, 25), (14, 1, 25), (22, 23, 10), (22, 15, 23), (15, 5, 23), (16, 21, 5), (16, 19, 21), (19, 4, 21), (19, 20, 4), (19, 17, 20), (17, 3, 20), (17, 18, 3), (17, 12, 18), (12, 2, 18), (15, 16, 5), (15, 13, 16), (13, 0, 16), (12, 14, 2), (12, 13, 14), (13, 1, 14)])
_uv = me_icosphere_005.uv_layers.new(name='UVMap')
_uv.uv.foreach_set('vector', [0.8182, 0.0, 0.7727, 0.07873, 0.8636, 0.07873, 0.7273, 0.1575, 0.6818, 0.07873, 0.6364, 0.1575, 0.09091, 0.0, 0.04545, 0.07873, 0.1364, 0.07873, 0.2727, 0.0, 0.2273, 0.07873, 0.3182, 0.07873, 0.4545, 0.0, 0.4091, 0.07873, 0.5, 0.07873, 0.7273, 0.1575, 0.6364, 0.1575, 0.6818, 0.2362, 0.9091, 0.1575, 0.8182, 0.1575, 0.8636, 0.2362, 0.1818, 0.1575, 0.09091, 0.1575, 0.1364, 0.2362, 0.3636, 0.1575, 0.2727, 0.1575, 0.3182, 0.2362, 0.5455, 0.1575, 0.4545, 0.1575, 0.5, 0.2362, 0.7273, 0.1575, 0.6818, 0.2362, 0.7727, 0.2362, 0.9091, 0.1575, 0.8636, 0.2362, 0.9545, 0.2362, 0.1818, 0.1575, 0.1364, 0.2362, 0.2273, 0.2362, 0.3636, 0.1575, 0.3182, 0.2362, 0.4091, 0.2362, 0.5455, 0.1575, 0.5, 0.2362, 0.5909, 0.2362, 0.8182, 0.3149, 0.7273, 0.3149, 0.7727, 0.3937, 1.0, 0.3149, 0.9091, 0.3149, 0.9545, 0.3937, 0.2727, 0.3149, 0.1818, 0.3149, 0.2273, 0.3937, 0.4545, 0.3149, 0.3636, 0.3149, 0.4091, 0.3937, 0.6364, 0.3149, 0.5455, 0.3149, 0.5909, 0.3937, 0.5909, 0.3937, 0.5, 0.3937, 0.5455, 0.4724, 0.5909, 0.3937, 0.5455, 0.3149, 0.5, 0.3937, 0.5455, 0.3149, 0.4545, 0.3149, 0.5, 0.3937, 0.4091, 0.3937, 0.3182, 0.3937, 0.3636, 0.4724, 0.4091, 0.3937, 0.3636, 0.3149, 0.3182, 0.3937, 0.3636, 0.3149, 0.2727, 0.3149, 0.3182, 0.3937, 0.2273, 0.3937, 0.1364, 0.3937, 0.1818, 0.4724, 0.2273, 0.3937, 0.1818, 0.3149, 0.1364, 0.3937, 0.1818, 0.3149, 0.09091, 0.3149, 0.1364, 0.3937, 0.9545, 0.3937, 0.8636, 0.3937, 0.9091, 0.4724, 0.9545, 0.3937, 0.9091, 0.3149, 0.8636, 0.3937, 0.9091, 0.3149, 0.8182, 0.3149, 0.8636, 0.3937, 0.7727, 0.3937, 0.6818, 0.3937, 0.7273, 0.4724, 0.7727, 0.3937, 0.7273, 0.3149, 0.6818, 0.3937, 0.7273, 0.3149, 0.6364, 0.3149, 0.6818, 0.3937, 0.5909, 0.2362, 0.5455, 0.3149, 0.6364, 0.3149, 0.5909, 0.2362, 0.5, 0.2362, 0.5455, 0.3149, 0.5, 0.2362, 0.4545, 0.3149, 0.5455, 0.3149, 0.4091, 0.2362, 0.3636, 0.3149, 0.4545, 0.3149, 0.4091, 0.2362, 0.3182, 0.2362, 0.3636, 0.3149, 0.3182, 0.2362, 0.2727, 0.3149, 0.3636, 0.3149, 0.2273, 0.2362, 0.1818, 0.3149, 0.2727, 0.3149, 0.2273, 0.2362, 0.1364, 0.2362, 0.1818, 0.3149, 0.1364, 0.2362, 0.09091, 0.3149, 0.1818, 0.3149, 0.9545, 0.2362, 0.9091, 0.3149, 1.0, 0.3149, 0.9545, 0.2362, 0.8636, 0.2362, 0.9091, 0.3149, 0.8636, 0.2362, 0.8182, 0.3149, 0.9091, 0.3149, 0.7727, 0.2362, 0.7273, 0.3149, 0.8182, 0.3149, 0.7727, 0.2362, 0.6818, 0.2362, 0.7273, 0.3149, 0.6818, 0.2362, 0.6364, 0.3149, 0.7273, 0.3149, 0.5, 0.2362, 0.4091, 0.2362, 0.4545, 0.3149, 0.5, 0.2362, 0.4545, 0.1575, 0.4091, 0.2362, 0.4545, 0.1575, 0.3636, 0.1575, 0.4091, 0.2362, 0.3182, 0.2362, 0.2273, 0.2362, 0.2727, 0.3149, 0.3182, 0.2362, 0.2727, 0.1575, 0.2273, 0.2362, 0.2727, 0.1575, 0.1818, 0.1575, 0.2273, 0.2362, 0.1364, 0.2362, 0.04545, 0.2362, 0.09091, 0.3149, 0.1364, 0.2362, 0.09091, 0.1575, 0.04545, 0.2362, 0.09091, 0.1575, 0.0, 0.1575, 0.04545, 0.2362, 0.8636, 0.2362, 0.7727, 0.2362, 0.8182, 0.3149, 0.8636, 0.2362, 0.8182, 0.1575, 0.7727, 0.2362, 0.8182, 0.1575, 0.7273, 0.1575, 0.7727, 0.2362, 0.6818, 0.2362, 0.5909, 0.2362, 0.6364, 0.3149, 0.6818, 0.2362, 0.6364, 0.1575, 0.5909, 0.2362, 0.6364, 0.1575, 0.5455, 0.1575, 0.5909, 0.2362, 0.5, 0.07873, 0.4545, 0.1575, 0.5455, 0.1575, 0.5, 0.07873, 0.4091, 0.07873, 0.4545, 0.1575, 0.4091, 0.07873, 0.3636, 0.1575, 0.4545, 0.1575, 0.3182, 0.07873, 0.2727, 0.1575, 0.3636, 0.1575, 0.3182, 0.07873, 0.2273, 0.07873, 0.2727, 0.1575, 0.2273, 0.07873, 0.1818, 0.1575, 0.2727, 0.1575, 0.1364, 0.07873, 0.09091, 0.1575, 0.1818, 0.1575, 0.1364, 0.07873, 0.04545, 0.07873, 0.09091, 0.1575, 0.04545, 0.07873, 0.0, 0.1575, 0.09091, 0.1575, 0.6364, 0.1575, 0.5909, 0.07873, 0.5455, 0.1575, 0.6364, 0.1575, 0.6818, 0.07873, 0.5909, 0.07873, 0.6818, 0.07873, 0.6364, 0.0, 0.5909, 0.07873, 0.8636, 0.07873, 0.8182, 0.1575, 0.9091, 0.1575, 0.8636, 0.07873, 0.7727, 0.07873, 0.8182, 0.1575, 0.7727, 0.07873, 0.7273, 0.1575, 0.8182, 0.1575])
me_icosphere_005.materials.append(mat_character)
me_icosphere_005.use_remesh_fix_poles = True
me_icosphere_005.use_remesh_preserve_attributes = False
me_icosphere_005.use_mirror_vertex_groups = False
me_icosphere_005.update()
me_icosphere_006 = bpy.data.meshes.new('Icosphere.006')
me_icosphere_006.from_pydata([(0.0, 0.0, -1.0), (0.7236, -0.5257, -0.4472), (-0.2764, -0.8506, -0.4472), (-0.8944, 0.0, -0.4472), (-0.2764, 0.8506, -0.4472), (0.7236, 0.5257, -0.4472), (0.2764, -0.8506, 0.4472), (-0.7236, -0.5257, 0.4472), (-0.7236, 0.5257, 0.4472), (0.2764, 0.8506, 0.4472), (0.8944, 0.0, 0.4472), (0.0, 0.0, 1.0), (-0.1625, -0.5, -0.8507), (0.4253, -0.309, -0.8507), (0.2629, -0.809, -0.5257), (0.8506, 0.0, -0.5257), (0.4253, 0.309, -0.8507), (-0.5257, 0.0, -0.8507), (-0.6882, -0.5, -0.5257), (-0.1625, 0.5, -0.8507), (-0.6882, 0.5, -0.5257), (0.2629, 0.809, -0.5257), (0.9511, -0.309, 0.0), (0.9511, 0.309, 0.0), (0.0, -1.0, 0.0), (0.5878, -0.809, 0.0), (-0.9511, -0.309, 0.0), (-0.5878, -0.809, 0.0), (-0.5878, 0.809, 0.0), (-0.9511, 0.309, 0.0), (0.5878, 0.809, 0.0), (0.0, 1.0, 0.0), (0.6882, -0.5, 0.5257), (-0.2629, -0.809, 0.5257), (-0.8506, 0.0, 0.5257), (-0.2629, 0.809, 0.5257), (0.6882, 0.5, 0.5257), (0.1625, -0.5, 0.8507), (0.5257, 0.0, 0.8507), (-0.4253, -0.309, 0.8507), (-0.4253, 0.309, 0.8507), (0.1625, 0.5, 0.8507)], [], [(0, 13, 12), (1, 13, 15), (0, 12, 17), (0, 17, 19), (0, 19, 16), (1, 15, 22), (2, 14, 24), (3, 18, 26), (4, 20, 28), (5, 21, 30), (1, 22, 25), (2, 24, 27), (3, 26, 29), (4, 28, 31), (5, 30, 23), (6, 32, 37), (7, 33, 39), (8, 34, 40), (9, 35, 41), (10, 36, 38), (38, 41, 11), (38, 36, 41), (36, 9, 41), (41, 40, 11), (41, 35, 40), (35, 8, 40), (40, 39, 11), (40, 34, 39), (34, 7, 39), (39, 37, 11), (39, 33, 37), (33, 6, 37), (37, 38, 11), (37, 32, 38), (32, 10, 38), (23, 36, 10), (23, 30, 36), (30, 9, 36), (31, 35, 9), (31, 28, 35), (28, 8, 35), (29, 34, 8), (29, 26, 34), (26, 7, 34), (27, 33, 7), (27, 24, 33), (24, 6, 33), (25, 32, 6), (25, 22, 32), (22, 10, 32), (30, 31, 9), (30, 21, 31), (21, 4, 31), (28, 29, 8), (28, 20, 29), (20, 3, 29), (26, 27, 7), (26, 18, 27), (18, 2, 27), (24, 25, 6), (24, 14, 25), (14, 1, 25), (22, 23, 10), (22, 15, 23), (15, 5, 23), (16, 21, 5), (16, 19, 21), (19, 4, 21), (19, 20, 4), (19, 17, 20), (17, 3, 20), (17, 18, 3), (17, 12, 18), (12, 2, 18), (15, 16, 5), (15, 13, 16), (13, 0, 16), (12, 14, 2), (12, 13, 14), (13, 1, 14)])
_uv = me_icosphere_006.uv_layers.new(name='UVMap')
_uv.uv.foreach_set('vector', [0.8182, 0.0, 0.7727, 0.07873, 0.8636, 0.07873, 0.7273, 0.1575, 0.6818, 0.07873, 0.6364, 0.1575, 0.09091, 0.0, 0.04545, 0.07873, 0.1364, 0.07873, 0.2727, 0.0, 0.2273, 0.07873, 0.3182, 0.07873, 0.4545, 0.0, 0.4091, 0.07873, 0.5, 0.07873, 0.7273, 0.1575, 0.6364, 0.1575, 0.6818, 0.2362, 0.9091, 0.1575, 0.8182, 0.1575, 0.8636, 0.2362, 0.1818, 0.1575, 0.09091, 0.1575, 0.1364, 0.2362, 0.3636, 0.1575, 0.2727, 0.1575, 0.3182, 0.2362, 0.5455, 0.1575, 0.4545, 0.1575, 0.5, 0.2362, 0.7273, 0.1575, 0.6818, 0.2362, 0.7727, 0.2362, 0.9091, 0.1575, 0.8636, 0.2362, 0.9545, 0.2362, 0.1818, 0.1575, 0.1364, 0.2362, 0.2273, 0.2362, 0.3636, 0.1575, 0.3182, 0.2362, 0.4091, 0.2362, 0.5455, 0.1575, 0.5, 0.2362, 0.5909, 0.2362, 0.8182, 0.3149, 0.7273, 0.3149, 0.7727, 0.3937, 1.0, 0.3149, 0.9091, 0.3149, 0.9545, 0.3937, 0.2727, 0.3149, 0.1818, 0.3149, 0.2273, 0.3937, 0.4545, 0.3149, 0.3636, 0.3149, 0.4091, 0.3937, 0.6364, 0.3149, 0.5455, 0.3149, 0.5909, 0.3937, 0.5909, 0.3937, 0.5, 0.3937, 0.5455, 0.4724, 0.5909, 0.3937, 0.5455, 0.3149, 0.5, 0.3937, 0.5455, 0.3149, 0.4545, 0.3149, 0.5, 0.3937, 0.4091, 0.3937, 0.3182, 0.3937, 0.3636, 0.4724, 0.4091, 0.3937, 0.3636, 0.3149, 0.3182, 0.3937, 0.3636, 0.3149, 0.2727, 0.3149, 0.3182, 0.3937, 0.2273, 0.3937, 0.1364, 0.3937, 0.1818, 0.4724, 0.2273, 0.3937, 0.1818, 0.3149, 0.1364, 0.3937, 0.1818, 0.3149, 0.09091, 0.3149, 0.1364, 0.3937, 0.9545, 0.3937, 0.8636, 0.3937, 0.9091, 0.4724, 0.9545, 0.3937, 0.9091, 0.3149, 0.8636, 0.3937, 0.9091, 0.3149, 0.8182, 0.3149, 0.8636, 0.3937, 0.7727, 0.3937, 0.6818, 0.3937, 0.7273, 0.4724, 0.7727, 0.3937, 0.7273, 0.3149, 0.6818, 0.3937, 0.7273, 0.3149, 0.6364, 0.3149, 0.6818, 0.3937, 0.5909, 0.2362, 0.5455, 0.3149, 0.6364, 0.3149, 0.5909, 0.2362, 0.5, 0.2362, 0.5455, 0.3149, 0.5, 0.2362, 0.4545, 0.3149, 0.5455, 0.3149, 0.4091, 0.2362, 0.3636, 0.3149, 0.4545, 0.3149, 0.4091, 0.2362, 0.3182, 0.2362, 0.3636, 0.3149, 0.3182, 0.2362, 0.2727, 0.3149, 0.3636, 0.3149, 0.2273, 0.2362, 0.1818, 0.3149, 0.2727, 0.3149, 0.2273, 0.2362, 0.1364, 0.2362, 0.1818, 0.3149, 0.1364, 0.2362, 0.09091, 0.3149, 0.1818, 0.3149, 0.9545, 0.2362, 0.9091, 0.3149, 1.0, 0.3149, 0.9545, 0.2362, 0.8636, 0.2362, 0.9091, 0.3149, 0.8636, 0.2362, 0.8182, 0.3149, 0.9091, 0.3149, 0.7727, 0.2362, 0.7273, 0.3149, 0.8182, 0.3149, 0.7727, 0.2362, 0.6818, 0.2362, 0.7273, 0.3149, 0.6818, 0.2362, 0.6364, 0.3149, 0.7273, 0.3149, 0.5, 0.2362, 0.4091, 0.2362, 0.4545, 0.3149, 0.5, 0.2362, 0.4545, 0.1575, 0.4091, 0.2362, 0.4545, 0.1575, 0.3636, 0.1575, 0.4091, 0.2362, 0.3182, 0.2362, 0.2273, 0.2362, 0.2727, 0.3149, 0.3182, 0.2362, 0.2727, 0.1575, 0.2273, 0.2362, 0.2727, 0.1575, 0.1818, 0.1575, 0.2273, 0.2362, 0.1364, 0.2362, 0.04545, 0.2362, 0.09091, 0.3149, 0.1364, 0.2362, 0.09091, 0.1575, 0.04545, 0.2362, 0.09091, 0.1575, 0.0, 0.1575, 0.04545, 0.2362, 0.8636, 0.2362, 0.7727, 0.2362, 0.8182, 0.3149, 0.8636, 0.2362, 0.8182, 0.1575, 0.7727, 0.2362, 0.8182, 0.1575, 0.7273, 0.1575, 0.7727, 0.2362, 0.6818, 0.2362, 0.5909, 0.2362, 0.6364, 0.3149, 0.6818, 0.2362, 0.6364, 0.1575, 0.5909, 0.2362, 0.6364, 0.1575, 0.5455, 0.1575, 0.5909, 0.2362, 0.5, 0.07873, 0.4545, 0.1575, 0.5455, 0.1575, 0.5, 0.07873, 0.4091, 0.07873, 0.4545, 0.1575, 0.4091, 0.07873, 0.3636, 0.1575, 0.4545, 0.1575, 0.3182, 0.07873, 0.2727, 0.1575, 0.3636, 0.1575, 0.3182, 0.07873, 0.2273, 0.07873, 0.2727, 0.1575, 0.2273, 0.07873, 0.1818, 0.1575, 0.2727, 0.1575, 0.1364, 0.07873, 0.09091, 0.1575, 0.1818, 0.1575, 0.1364, 0.07873, 0.04545, 0.07873, 0.09091, 0.1575, 0.04545, 0.07873, 0.0, 0.1575, 0.09091, 0.1575, 0.6364, 0.1575, 0.5909, 0.07873, 0.5455, 0.1575, 0.6364, 0.1575, 0.6818, 0.07873, 0.5909, 0.07873, 0.6818, 0.07873, 0.6364, 0.0, 0.5909, 0.07873, 0.8636, 0.07873, 0.8182, 0.1575, 0.9091, 0.1575, 0.8636, 0.07873, 0.7727, 0.07873, 0.8182, 0.1575, 0.7727, 0.07873, 0.7273, 0.1575, 0.8182, 0.1575])
me_icosphere_006.materials.append(mat_character)
me_icosphere_006.use_remesh_fix_poles = True
me_icosphere_006.use_remesh_preserve_attributes = False
me_icosphere_006.use_mirror_vertex_groups = False
me_icosphere_006.update()
me_icosphere_007 = bpy.data.meshes.new('Icosphere.007')
me_icosphere_007.from_pydata([(0.0, 0.0, -1.0), (0.7236, -0.5257, -0.4472), (-0.2764, -0.8506, -0.4472), (-0.8944, 0.0, -0.4472), (-0.2764, 0.8506, -0.4472), (0.7236, 0.5257, -0.4472), (0.2764, -0.8506, 0.4472), (-0.7236, -0.5257, 0.4472), (-0.7236, 0.5257, 0.4472), (0.2764, 0.8506, 0.4472), (0.8944, 0.0, 0.4472), (0.0, 0.0, 1.0)], [], [(0, 1, 2), (1, 0, 5), (0, 2, 3), (0, 3, 4), (0, 4, 5), (1, 5, 10), (2, 1, 6), (3, 2, 7), (4, 3, 8), (5, 4, 9), (1, 10, 6), (2, 6, 7), (3, 7, 8), (4, 8, 9), (5, 9, 10), (6, 10, 11), (7, 6, 11), (8, 7, 11), (9, 8, 11), (10, 9, 11)])
_uv = me_icosphere_007.uv_layers.new(name='UVMap')
_uv.uv.foreach_set('vector', [0.8182, 0.0, 0.7273, 0.1575, 0.9091, 0.1575, 0.7273, 0.1575, 0.6364, 0.0, 0.5455, 0.1575, 0.09091, 0.0, 0.0, 0.1575, 0.1818, 0.1575, 0.2727, 0.0, 0.1818, 0.1575, 0.3636, 0.1575, 0.4545, 0.0, 0.3636, 0.1575, 0.5455, 0.1575, 0.7273, 0.1575, 0.5455, 0.1575, 0.6364, 0.3149, 0.9091, 0.1575, 0.7273, 0.1575, 0.8182, 0.3149, 0.1818, 0.1575, 0.0, 0.1575, 0.09091, 0.3149, 0.3636, 0.1575, 0.1818, 0.1575, 0.2727, 0.3149, 0.5455, 0.1575, 0.3636, 0.1575, 0.4545, 0.3149, 0.7273, 0.1575, 0.6364, 0.3149, 0.8182, 0.3149, 0.9091, 0.1575, 0.8182, 0.3149, 1.0, 0.3149, 0.1818, 0.1575, 0.09091, 0.3149, 0.2727, 0.3149, 0.3636, 0.1575, 0.2727, 0.3149, 0.4545, 0.3149, 0.5455, 0.1575, 0.4545, 0.3149, 0.6364, 0.3149, 0.8182, 0.3149, 0.6364, 0.3149, 0.7273, 0.4724, 1.0, 0.3149, 0.8182, 0.3149, 0.9091, 0.4724, 0.2727, 0.3149, 0.09091, 0.3149, 0.1818, 0.4724, 0.4545, 0.3149, 0.2727, 0.3149, 0.3636, 0.4724, 0.6364, 0.3149, 0.4545, 0.3149, 0.5455, 0.4724])
me_icosphere_007.materials.append(mat_character)
me_icosphere_007.use_remesh_fix_poles = True
me_icosphere_007.use_remesh_preserve_attributes = False
me_icosphere_007.use_mirror_vertex_groups = False
me_icosphere_007.update()
me_icosphere_008 = bpy.data.meshes.new('Icosphere.008')
me_icosphere_008.from_pydata([(0.0, 0.0, -1.0), (0.7236, -0.5257, -0.4472), (-0.2764, -0.8506, -0.4472), (-0.8944, 0.0, -0.4472), (-0.2764, 0.8506, -0.4472), (0.7236, 0.5257, -0.4472), (0.2764, -0.8506, 0.4472), (-0.7236, -0.5257, 0.4472), (-0.7236, 0.5257, 0.4472), (0.2764, 0.8506, 0.4472), (0.8944, 0.0, 0.4472), (0.0, 0.0, 1.0)], [], [(0, 1, 2), (1, 0, 5), (0, 2, 3), (0, 3, 4), (0, 4, 5), (1, 5, 10), (2, 1, 6), (3, 2, 7), (4, 3, 8), (5, 4, 9), (1, 10, 6), (2, 6, 7), (3, 7, 8), (4, 8, 9), (5, 9, 10), (6, 10, 11), (7, 6, 11), (8, 7, 11), (9, 8, 11), (10, 9, 11)])
_uv = me_icosphere_008.uv_layers.new(name='UVMap')
_uv.uv.foreach_set('vector', [0.8182, 0.0, 0.7273, 0.1575, 0.9091, 0.1575, 0.7273, 0.1575, 0.6364, 0.0, 0.5455, 0.1575, 0.09091, 0.0, 0.0, 0.1575, 0.1818, 0.1575, 0.2727, 0.0, 0.1818, 0.1575, 0.3636, 0.1575, 0.4545, 0.0, 0.3636, 0.1575, 0.5455, 0.1575, 0.7273, 0.1575, 0.5455, 0.1575, 0.6364, 0.3149, 0.9091, 0.1575, 0.7273, 0.1575, 0.8182, 0.3149, 0.1818, 0.1575, 0.0, 0.1575, 0.09091, 0.3149, 0.3636, 0.1575, 0.1818, 0.1575, 0.2727, 0.3149, 0.5455, 0.1575, 0.3636, 0.1575, 0.4545, 0.3149, 0.7273, 0.1575, 0.6364, 0.3149, 0.8182, 0.3149, 0.9091, 0.1575, 0.8182, 0.3149, 1.0, 0.3149, 0.1818, 0.1575, 0.09091, 0.3149, 0.2727, 0.3149, 0.3636, 0.1575, 0.2727, 0.3149, 0.4545, 0.3149, 0.5455, 0.1575, 0.4545, 0.3149, 0.6364, 0.3149, 0.8182, 0.3149, 0.6364, 0.3149, 0.7273, 0.4724, 1.0, 0.3149, 0.8182, 0.3149, 0.9091, 0.4724, 0.2727, 0.3149, 0.09091, 0.3149, 0.1818, 0.4724, 0.4545, 0.3149, 0.2727, 0.3149, 0.3636, 0.4724, 0.6364, 0.3149, 0.4545, 0.3149, 0.5455, 0.4724])
me_icosphere_008.materials.append(mat_character)
me_icosphere_008.use_remesh_fix_poles = True
me_icosphere_008.use_remesh_preserve_attributes = False
me_icosphere_008.use_mirror_vertex_groups = False
me_icosphere_008.update()
me_cube_008 = bpy.data.meshes.new('Cube.008')
me_cube_008.from_pydata([(6.795, -1.638, -3.891), (4.506, -0.7157, 0.3352), (6.567, -0.654, -3.941), (4.269, 0.748, 0.2318), (7.388, -1.275, -3.583), (5.53, -0.09042, 0.8439), (7.554, -0.7048, -3.566), (5.352, 0.7667, 0.6153), (5.227, -0.8321, -1.405), (5.127, 0.876, -1.589), (6.478, 0.5463, -0.7469), (6.561, -0.2141, -0.6526), (4.81, -0.8463, -0.7261), (4.685, 0.9842, -0.7747), (6.007, 0.6067, 0.0472), (6.143, -0.1916, 0.07041), (5.507, 0.673, -2.163), (7.013, 0.1371, -2.046), (7.006, -0.4886, -1.925), (5.712, -0.8457, -2.156), (7.086, -0.3492, -3.754), (4.967, 0.852, 0.4866), (7.06, -1.994, -3.754), (4.878, -0.7261, 0.5203), (6.078, -0.9459, -1.123), (6.078, 0.9246, -1.144), (5.617, -0.9539, -0.3478), (5.429, 0.9827, -0.4244), (6.423, 0.5603, -2.126), (6.492, -1.111, -2.089)], [], [(12, 1, 3, 13), (27, 21, 7, 14), (14, 7, 5, 15), (26, 23, 1, 12), (20, 6, 4, 22), (21, 3, 1, 23), (29, 24, 8, 19), (17, 10, 11, 18), (28, 25, 10, 17), (19, 8, 9, 16), (24, 26, 12, 8), (10, 14, 15, 11), (25, 27, 14, 10), (8, 12, 13, 9), (0, 19, 16, 2), (20, 28, 17, 6), (6, 17, 18, 4), (22, 29, 19, 0), (4, 18, 29, 22), (2, 16, 28, 20), (9, 13, 27, 25), (11, 15, 26, 24), (16, 9, 25, 28), (18, 11, 24, 29), (7, 21, 23, 5), (2, 20, 22, 0), (15, 5, 23, 26), (13, 3, 21, 27)])
_uv = me_cube_008.uv_layers.new(name='UVMap')
_uv.uv.foreach_set('vector', [0.56, 0.0, 0.625, 0.0, 0.625, 0.25, 0.56, 0.25, 0.56, 0.375, 0.625, 0.375, 0.625, 0.5, 0.56, 0.5, 0.56, 0.5, 0.625, 0.5, 0.625, 0.75, 0.56, 0.75, 0.56, 0.875, 0.625, 0.875, 0.625, 1.0, 0.56, 1.0, 0.25, 0.5, 0.375, 0.5, 0.375, 0.75, 0.25, 0.75, 0.75, 0.5, 0.875, 0.5, 0.875, 0.75, 0.75, 0.75, 0.4513, 0.875, 0.5276, 0.875, 0.5276, 1.0, 0.4513, 1.0, 0.4513, 0.5, 0.5276, 0.5, 0.5276, 0.75, 0.4513, 0.75, 0.4513, 0.375, 0.5276, 0.375, 0.5276, 0.5, 0.4513, 0.5, 0.4513, 0.0, 0.5276, 0.0, 0.5276, 0.25, 0.4513, 0.25, 0.5276, 0.875, 0.56, 0.875, 0.56, 1.0, 0.5276, 1.0, 0.5276, 0.5, 0.56, 0.5, 0.56, 0.75, 0.5276, 0.75, 0.5276, 0.375, 0.56, 0.375, 0.56, 0.5, 0.5276, 0.5, 0.5276, 0.0, 0.56, 0.0, 0.56, 0.25, 0.5276, 0.25, 0.375, 0.0, 0.4513, 0.0, 0.4513, 0.25, 0.375, 0.25, 0.375, 0.375, 0.4513, 0.375, 0.4513, 0.5, 0.375, 0.5, 0.375, 0.5, 0.4513, 0.5, 0.4513, 0.75, 0.375, 0.75, 0.375, 0.875, 0.4513, 0.875, 0.4513, 1.0, 0.375, 1.0, 0.375, 0.75, 0.4513, 0.75, 0.4513, 0.875, 0.375, 0.875, 0.375, 0.25, 0.4513, 0.25, 0.4513, 0.375, 0.375, 0.375, 0.5276, 0.25, 0.56, 0.25, 0.56, 0.375, 0.5276, 0.375, 0.5276, 0.75, 0.56, 0.75, 0.56, 0.875, 0.5276, 0.875, 0.4513, 0.25, 0.5276, 0.25, 0.5276, 0.375, 0.4513, 0.375, 0.4513, 0.75, 0.5276, 0.75, 0.5276, 0.875, 0.4513, 0.875, 0.625, 0.5, 0.75, 0.5, 0.75, 0.75, 0.625, 0.75, 0.125, 0.5, 0.25, 0.5, 0.25, 0.75, 0.125, 0.75, 0.56, 0.75, 0.625, 0.75, 0.625, 0.875, 0.56, 0.875, 0.56, 0.25, 0.625, 0.25, 0.625, 0.375, 0.56, 0.375])
me_cube_008.materials.append(mat_character)
me_cube_008.use_remesh_fix_poles = True
me_cube_008.use_remesh_preserve_attributes = False
me_cube_008.use_mirror_vertex_groups = False
me_cube_008.update()
me_icosphere_003 = bpy.data.meshes.new('Icosphere.003')
me_icosphere_003.from_pydata([(0.0, 0.0, -1.0), (0.7236, -0.5257, -0.4472), (-0.2764, -0.8506, -0.4472), (-0.8944, 0.0, -0.4472), (-0.2764, 0.8506, -0.4472), (0.7236, 0.5257, -0.4472), (0.2764, -0.8506, 0.4472), (-0.7236, -0.5257, 0.4472), (-0.7236, 0.5257, 0.4472), (0.2764, 0.8506, 0.4472), (0.8944, 0.0, 0.4472), (0.0, 0.0, 1.0)], [], [(0, 1, 2), (1, 0, 5), (0, 2, 3), (0, 3, 4), (0, 4, 5), (1, 5, 10), (2, 1, 6), (3, 2, 7), (4, 3, 8), (5, 4, 9), (1, 10, 6), (2, 6, 7), (3, 7, 8), (4, 8, 9), (5, 9, 10), (6, 10, 11), (7, 6, 11), (8, 7, 11), (9, 8, 11), (10, 9, 11)])
_uv = me_icosphere_003.uv_layers.new(name='UVMap')
_uv.uv.foreach_set('vector', [0.8182, 0.0, 0.7273, 0.1575, 0.9091, 0.1575, 0.7273, 0.1575, 0.6364, 0.0, 0.5455, 0.1575, 0.09091, 0.0, 0.0, 0.1575, 0.1818, 0.1575, 0.2727, 0.0, 0.1818, 0.1575, 0.3636, 0.1575, 0.4545, 0.0, 0.3636, 0.1575, 0.5455, 0.1575, 0.7273, 0.1575, 0.5455, 0.1575, 0.6364, 0.3149, 0.9091, 0.1575, 0.7273, 0.1575, 0.8182, 0.3149, 0.1818, 0.1575, 0.0, 0.1575, 0.09091, 0.3149, 0.3636, 0.1575, 0.1818, 0.1575, 0.2727, 0.3149, 0.5455, 0.1575, 0.3636, 0.1575, 0.4545, 0.3149, 0.7273, 0.1575, 0.6364, 0.3149, 0.8182, 0.3149, 0.9091, 0.1575, 0.8182, 0.3149, 1.0, 0.3149, 0.1818, 0.1575, 0.09091, 0.3149, 0.2727, 0.3149, 0.3636, 0.1575, 0.2727, 0.3149, 0.4545, 0.3149, 0.5455, 0.1575, 0.4545, 0.3149, 0.6364, 0.3149, 0.8182, 0.3149, 0.6364, 0.3149, 0.7273, 0.4724, 1.0, 0.3149, 0.8182, 0.3149, 0.9091, 0.4724, 0.2727, 0.3149, 0.09091, 0.3149, 0.1818, 0.4724, 0.4545, 0.3149, 0.2727, 0.3149, 0.3636, 0.4724, 0.6364, 0.3149, 0.4545, 0.3149, 0.5455, 0.4724])
me_icosphere_003.materials.append(mat_character)
me_icosphere_003.use_remesh_fix_poles = True
me_icosphere_003.use_remesh_preserve_attributes = False
me_icosphere_003.use_mirror_vertex_groups = False
me_icosphere_003.update()
me_icosphere = bpy.data.meshes.new('Icosphere')
me_icosphere.from_pydata([(0.0, 0.0, -1.0), (0.7236, -0.5257, -0.4472), (-0.2764, -0.8506, -0.4472), (-0.8944, 0.0, -0.4472), (-0.2764, 0.8506, -0.4472), (0.7236, 0.5257, -0.4472), (0.2764, -0.8506, 0.4472), (-0.7236, -0.5257, 0.4472), (-0.7236, 0.5257, 0.4472), (0.2764, 0.8506, 0.4472), (0.8944, 0.0, 0.4472), (0.0, 0.0, 1.0)], [], [(0, 1, 2), (1, 0, 5), (0, 2, 3), (0, 3, 4), (0, 4, 5), (1, 5, 10), (2, 1, 6), (3, 2, 7), (4, 3, 8), (5, 4, 9), (1, 10, 6), (2, 6, 7), (3, 7, 8), (4, 8, 9), (5, 9, 10), (6, 10, 11), (7, 6, 11), (8, 7, 11), (9, 8, 11), (10, 9, 11)])
_uv = me_icosphere.uv_layers.new(name='UVMap')
_uv.uv.foreach_set('vector', [0.8182, 0.0, 0.7273, 0.1575, 0.9091, 0.1575, 0.7273, 0.1575, 0.6364, 0.0, 0.5455, 0.1575, 0.09091, 0.0, 0.0, 0.1575, 0.1818, 0.1575, 0.2727, 0.0, 0.1818, 0.1575, 0.3636, 0.1575, 0.4545, 0.0, 0.3636, 0.1575, 0.5455, 0.1575, 0.7273, 0.1575, 0.5455, 0.1575, 0.6364, 0.3149, 0.9091, 0.1575, 0.7273, 0.1575, 0.8182, 0.3149, 0.1818, 0.1575, 0.0, 0.1575, 0.09091, 0.3149, 0.3636, 0.1575, 0.1818, 0.1575, 0.2727, 0.3149, 0.5455, 0.1575, 0.3636, 0.1575, 0.4545, 0.3149, 0.7273, 0.1575, 0.6364, 0.3149, 0.8182, 0.3149, 0.9091, 0.1575, 0.8182, 0.3149, 1.0, 0.3149, 0.1818, 0.1575, 0.09091, 0.3149, 0.2727, 0.3149, 0.3636, 0.1575, 0.2727, 0.3149, 0.4545, 0.3149, 0.5455, 0.1575, 0.4545, 0.3149, 0.6364, 0.3149, 0.8182, 0.3149, 0.6364, 0.3149, 0.7273, 0.4724, 1.0, 0.3149, 0.8182, 0.3149, 0.9091, 0.4724, 0.2727, 0.3149, 0.09091, 0.3149, 0.1818, 0.4724, 0.4545, 0.3149, 0.2727, 0.3149, 0.3636, 0.4724, 0.6364, 0.3149, 0.4545, 0.3149, 0.5455, 0.4724])
me_icosphere.materials.append(mat_character)
me_icosphere.use_remesh_fix_poles = True
me_icosphere.use_remesh_preserve_attributes = False
me_icosphere.use_mirror_vertex_groups = False
me_icosphere.update()
me_cube = bpy.data.meshes.new('Cube')
me_cube.from_pydata([(-9.355, -0.9784, 2.624), (-10.04, -0.8075, 3.594), (-9.749, 0.6711, 2.517), (-10.03, 0.7559, 3.643), (-7.958, -0.6316, 4.483), (-8.125, -0.6338, 5.058), (-7.952, 0.6023, 4.405), (-8.11, 0.56, 5.18), (-8.92, 1.067, 3.192), (-8.908, 0.6262, 4.209), (-8.659, -0.8739, 3.609), (-8.852, -0.7525, 4.073), (-9.312, 0.04333, 2.312), (-10.07, -0.08089, 4.27), (-7.881, 0.04333, 4.173), (-8.158, 0.04333, 5.558), (-9.015, 0.04333, 4.709), (-8.551, 0.04333, 3.194), (-8.92, 1.067, 3.192)], [], [(12, 13, 3, 2), (8, 9, 7, 6), (14, 15, 5, 4), (10, 11, 1, 0), (17, 14, 4, 10), (16, 13, 1, 11), (15, 16, 11, 5), (12, 17, 10, 0), (4, 5, 11, 10), (2, 3, 9, 8), (2, 8, 17, 12), (7, 9, 16, 15), (9, 3, 13, 16), (8, 6, 14, 17), (6, 7, 15, 14), (0, 1, 13, 12)])
_uv = me_cube.uv_layers.new(name='UVMap')
_uv.uv.foreach_set('vector', [0.375, 0.125, 0.625, 0.125, 0.625, 0.25, 0.375, 0.25, 0.375, 0.3827, 0.625, 0.3827, 0.625, 0.5, 0.375, 0.5, 0.375, 0.625, 0.625, 0.625, 0.625, 0.75, 0.375, 0.75, 0.375, 0.8673, 0.625, 0.8673, 0.625, 1.0, 0.375, 1.0, 0.2577, 0.625, 0.375, 0.625, 0.375, 0.75, 0.2577, 0.75, 0.7423, 0.625, 0.875, 0.625, 0.875, 0.75, 0.7423, 0.75, 0.625, 0.625, 0.7423, 0.625, 0.7423, 0.75, 0.625, 0.75, 0.125, 0.625, 0.2577, 0.625, 0.2577, 0.75, 0.125, 0.75, 0.375, 0.75, 0.625, 0.75, 0.625, 0.8673, 0.375, 0.8673, 0.375, 0.25, 0.625, 0.25, 0.625, 0.3827, 0.375, 0.3827, 0.125, 0.5, 0.2577, 0.5, 0.2577, 0.625, 0.125, 0.625, 0.625, 0.5, 0.7423, 0.5, 0.7423, 0.625, 0.625, 0.625, 0.7423, 0.5, 0.875, 0.5, 0.875, 0.625, 0.7423, 0.625, 0.2577, 0.5, 0.375, 0.5, 0.375, 0.625, 0.2577, 0.625, 0.375, 0.5, 0.625, 0.5, 0.625, 0.625, 0.375, 0.625, 0.375, 0.0, 0.625, 0.0, 0.625, 0.125, 0.375, 0.125])
me_cube.materials.append(mat_character)
me_cube.use_remesh_fix_poles = True
me_cube.use_remesh_preserve_attributes = False
me_cube.use_mirror_vertex_groups = False
me_cube.update()
me_cube_009 = bpy.data.meshes.new('Cube.009')
me_cube_009.from_pydata([(9.959, -2.492, -0.3755), (8.623, -0.985, 0.9627), (9.935, -1.558, -0.954), (8.308, 0.323, 0.626), (10.46, -2.313, -0.3539), (9.196, -0.2985, 1.037), (10.36, -1.283, -0.8818), (8.969, 0.6417, 0.7978), (9.427, -1.726, 0.3876), (9.071, 0.0213, -0.07912), (9.896, -0.1045, -0.2841), (10.19, -1.729, 0.255), (10.07, -2.019, -0.7636), (8.488, -0.4629, 0.8167), (10.51, -1.724, -0.6389), (9.153, -0.06868, 0.8696), (10.27, -0.5872, 0.1708), (9.259, -1.167, 0.06281), (8.685, -1.041, 0.6479), (8.873, -2.136, 0.7376), (8.85, -0.9372, 0.9373), (9.05, -2.035, 0.8634), (9.258, -1.054, 0.4848), (9.232, -2.262, 0.6853), (9.422, -0.9339, 0.833), (9.338, -2.201, 0.8172)], [], [(17, 13, 3, 9), (9, 3, 7, 10), (16, 15, 5, 11), (11, 5, 1, 8), (12, 14, 4, 0), (15, 13, 1, 5), (4, 11, 8, 0), (14, 16, 11, 4), (2, 9, 10, 6), (12, 17, 9, 2), (0, 8, 17, 12), (6, 10, 16, 14), (7, 3, 13, 15), (2, 6, 14, 12), (10, 7, 15, 16), (8, 1, 13, 17), (18, 19, 21, 20), (20, 21, 25, 24), (24, 25, 23, 22), (22, 23, 19, 18), (20, 24, 22, 18), (25, 21, 19, 23)])
_uv = me_cube_009.uv_layers.new(name='UVMap')
_uv.uv.foreach_set('vector', [0.4984, 0.1169, 0.625, 0.1169, 0.625, 0.25, 0.4984, 0.25, 0.4984, 0.25, 0.625, 0.25, 0.625, 0.5, 0.4984, 0.5, 0.4984, 0.6331, 0.625, 0.6331, 0.625, 0.75, 0.4984, 0.75, 0.4984, 0.75, 0.625, 0.75, 0.625, 1.0, 0.4984, 1.0, 0.125, 0.6331, 0.375, 0.6331, 0.375, 0.75, 0.125, 0.75, 0.625, 0.6331, 0.875, 0.6331, 0.875, 0.75, 0.625, 0.75, 0.375, 0.75, 0.4984, 0.75, 0.4984, 1.0, 0.375, 1.0, 0.375, 0.6331, 0.4984, 0.6331, 0.4984, 0.75, 0.375, 0.75, 0.375, 0.25, 0.4984, 0.25, 0.4984, 0.5, 0.375, 0.5, 0.375, 0.1169, 0.4984, 0.1169, 0.4984, 0.25, 0.375, 0.25, 0.375, 0.0, 0.4984, 0.0, 0.4984, 0.1169, 0.375, 0.1169, 0.375, 0.5, 0.4984, 0.5, 0.4984, 0.6331, 0.375, 0.6331, 0.625, 0.5, 0.875, 0.5, 0.875, 0.6331, 0.625, 0.6331, 0.125, 0.5, 0.375, 0.5, 0.375, 0.6331, 0.125, 0.6331, 0.4984, 0.5, 0.625, 0.5, 0.625, 0.6331, 0.4984, 0.6331, 0.4984, 0.0, 0.625, 0.0, 0.625, 0.1169, 0.4984, 0.1169, 0.375, 0.0, 0.625, 0.0, 0.625, 0.25, 0.375, 0.25, 0.375, 0.25, 0.625, 0.25, 0.625, 0.5, 0.375, 0.5, 0.375, 0.5, 0.625, 0.5, 0.625, 0.75, 0.375, 0.75, 0.375, 0.75, 0.625, 0.75, 0.625, 1.0, 0.375, 1.0, 0.125, 0.5, 0.375, 0.5, 0.375, 0.75, 0.125, 0.75, 0.625, 0.5, 0.875, 0.5, 0.875, 0.75, 0.625, 0.75])
me_cube_009.materials.append(mat_character)
me_cube_009.use_remesh_fix_poles = True
me_cube_009.use_remesh_preserve_attributes = False
me_cube_009.use_mirror_vertex_groups = False
me_cube_009.update()
me_cube_010 = bpy.data.meshes.new('Cube.010')
me_cube_010.from_pydata([(1.827, -2.33, -1.386), (1.9, 0.2725, 0.5928), (1.751, 1.784, -0.8921), (2.115, 1.821, 0.6721), (3.184, -2.141, -1.284), (2.904, 0.4512, 0.7297), (3.293, 1.806, -0.9172), (2.776, 1.451, 0.7305), (2.476, 1.896, -0.934), (2.361, 1.767, 0.6869), (2.476, -2.255, -1.386), (2.467, 0.184, 0.6492), (1.731, -3.115, -1.265), (1.549, 2.057, -0.354), (3.535, 2.002, -0.2856), (3.2, -2.717, -1.22), (2.492, -3.086, -1.239), (2.485, 2.2, -0.3863), (1.682, -0.7186, -0.3913), (1.563, 1.916, 0.06097), (3.542, 1.832, 0.1656), (3.274, -0.7433, -0.3653), (2.551, -0.76, -0.358), (2.485, 2.063, 0.04497), (1.701, -0.2838, -1.176), (1.893, 0.8854, 1.165), (3.509, -0.374, -1.137), (3.022, 0.9948, 0.7139), (2.595, 0.9987, 0.6505), (2.653, -0.2471, -1.192), (3.578, -0.4711, -0.7209), (1.422, -0.2134, -0.7838), (3.511, 0.6657, -0.04461), (1.482, 0.772, -0.1224)], [], [(33, 25, 3, 19), (23, 9, 7, 20), (32, 27, 5, 21), (22, 11, 1, 18), (29, 26, 4, 10), (28, 25, 1, 11), (27, 28, 11, 5), (24, 29, 10, 0), (21, 5, 11, 22), (19, 3, 9, 23), (2, 13, 17, 8), (4, 15, 16, 10), (10, 16, 12, 0), (26, 30, 15, 4), (8, 17, 14, 6), (24, 31, 13, 2), (13, 19, 23, 17), (15, 21, 22, 16), (16, 22, 18, 12), (30, 32, 21, 15), (17, 23, 20, 14), (31, 33, 19, 13), (12, 18, 33, 31), (14, 20, 32, 30), (0, 12, 31, 24), (6, 14, 30, 26), (2, 8, 29, 24), (7, 9, 28, 27), (9, 3, 25, 28), (8, 6, 26, 29), (20, 7, 27, 32), (18, 1, 25, 33)])
_uv = me_cube_010.uv_layers.new(name='UVMap')
_uv.uv.foreach_set('vector', [0.5565, 0.1162, 0.625, 0.1162, 0.625, 0.25, 0.5565, 0.25, 0.5565, 0.375, 0.625, 0.375, 0.625, 0.5, 0.5565, 0.5, 0.5565, 0.6338, 0.625, 0.6338, 0.625, 0.75, 0.5565, 0.75, 0.5565, 0.875, 0.625, 0.875, 0.625, 1.0, 0.5565, 1.0, 0.25, 0.6338, 0.375, 0.6338, 0.375, 0.75, 0.25, 0.75, 0.75, 0.6338, 0.875, 0.6338, 0.875, 0.75, 0.75, 0.75, 0.625, 0.6338, 0.75, 0.6338, 0.75, 0.75, 0.625, 0.75, 0.125, 0.6338, 0.25, 0.6338, 0.25, 0.75, 0.125, 0.75, 0.5565, 0.75, 0.625, 0.75, 0.625, 0.875, 0.5565, 0.875, 0.5565, 0.25, 0.625, 0.25, 0.625, 0.375, 0.5565, 0.375, 0.375, 0.25, 0.5, 0.25, 0.5, 0.375, 0.375, 0.375, 0.375, 0.75, 0.5, 0.75, 0.5, 0.875, 0.375, 0.875, 0.375, 0.875, 0.5, 0.875, 0.5, 1.0, 0.375, 1.0, 0.375, 0.6338, 0.5, 0.6338, 0.5, 0.75, 0.375, 0.75, 0.375, 0.375, 0.5, 0.375, 0.5, 0.5, 0.375, 0.5, 0.375, 0.1162, 0.5, 0.1162, 0.5, 0.25, 0.375, 0.25, 0.5, 0.25, 0.5565, 0.25, 0.5565, 0.375, 0.5, 0.375, 0.5, 0.75, 0.5565, 0.75, 0.5565, 0.875, 0.5, 0.875, 0.5, 0.875, 0.5565, 0.875, 0.5565, 1.0, 0.5, 1.0, 0.5, 0.6338, 0.5565, 0.6338, 0.5565, 0.75, 0.5, 0.75, 0.5, 0.375, 0.5565, 0.375, 0.5565, 0.5, 0.5, 0.5, 0.5, 0.1162, 0.5565, 0.1162, 0.5565, 0.25, 0.5, 0.25, 0.5, 0.0, 0.5565, 0.0, 0.5565, 0.1162, 0.5, 0.1162, 0.5, 0.5, 0.5565, 0.5, 0.5565, 0.6338, 0.5, 0.6338, 0.375, 0.0, 0.5, 0.0, 0.5, 0.1162, 0.375, 0.1162, 0.375, 0.5, 0.5, 0.5, 0.5, 0.6338, 0.375, 0.6338, 0.125, 0.5, 0.25, 0.5, 0.25, 0.6338, 0.125, 0.6338, 0.625, 0.5, 0.75, 0.5, 0.75, 0.6338, 0.625, 0.6338, 0.75, 0.5, 0.875, 0.5, 0.875, 0.6338, 0.75, 0.6338, 0.25, 0.5, 0.375, 0.5, 0.375, 0.6338, 0.25, 0.6338, 0.5565, 0.5, 0.625, 0.5, 0.625, 0.6338, 0.5565, 0.6338, 0.5565, 0.0, 0.625, 0.0, 0.625, 0.1162, 0.5565, 0.1162])
me_cube_010.materials.append(mat_character)
me_cube_010.use_remesh_fix_poles = True
me_cube_010.use_remesh_preserve_attributes = False
me_cube_010.use_mirror_vertex_groups = False
me_cube_010.update()
me_plane_001 = bpy.data.meshes.new('Plane.001')
me_plane_001.from_pydata([(-1.0, -1.0, 0.0), (1.0, -1.0, 0.0), (-1.0, 1.0, 0.0), (1.0, 1.0, 0.0)], [], [(0, 1, 3, 2)])
_uv = me_plane_001.uv_layers.new(name='UVMap')
_uv.uv.foreach_set('vector', [0.0, 0.0, 1.0, 0.0, 1.0, 1.0, 0.0, 1.0])
me_plane_001.materials.append(mat_roof_light)
me_plane_001.use_remesh_fix_poles = True
me_plane_001.use_remesh_preserve_attributes = False
me_plane_001.use_mirror_vertex_groups = False
me_plane_001.update()
me_plane_002 = bpy.data.meshes.new('Plane.002')
me_plane_002.from_pydata([(-1.0, -1.0, 0.0), (1.0, -1.0, 0.0), (-1.0, 1.0, 0.0), (1.0, 1.0, 0.0)], [], [(0, 1, 3, 2)])
_uv = me_plane_002.uv_layers.new(name='UVMap')
_uv.uv.foreach_set('vector', [0.0, 0.0, 1.0, 0.0, 1.0, 1.0, 0.0, 1.0])
me_plane_002.materials.append(mat_purple_light)
me_plane_002.use_remesh_fix_poles = True
me_plane_002.use_remesh_preserve_attributes = False
me_plane_002.use_mirror_vertex_groups = False
me_plane_002.update()
me_plane_005 = bpy.data.meshes.new('Plane.005')
me_plane_005.from_pydata([(-1.0, -1.0, 0.0), (1.0, -1.0, 0.0), (-1.0, 1.0, 0.0), (1.0, 1.0, 0.0)], [], [(0, 1, 3, 2)])
_uv = me_plane_005.uv_layers.new(name='UVMap')
_uv.uv.foreach_set('vector', [0.0, 0.0, 1.0, 0.0, 1.0, 1.0, 0.0, 1.0])
me_plane_005.materials.append(mat_green_light)
me_plane_005.use_remesh_fix_poles = True
me_plane_005.use_remesh_preserve_attributes = False
me_plane_005.use_mirror_vertex_groups = False
me_plane_005.update()
me_plane_003 = bpy.data.meshes.new('Plane.003')
me_plane_003.from_pydata([(-1.0, -1.0, 0.0), (1.0, -1.0, 0.0), (-1.0, 1.0, 0.0), (1.0, 1.0, 0.0)], [], [(0, 1, 3, 2)])
_uv = me_plane_003.uv_layers.new(name='UVMap')
_uv.uv.foreach_set('vector', [0.0, 0.0, 1.0, 0.0, 1.0, 1.0, 0.0, 1.0])
me_plane_003.materials.append(mat_wall)
me_plane_003.use_remesh_fix_poles = True
me_plane_003.use_remesh_preserve_attributes = False
me_plane_003.use_mirror_vertex_groups = False
me_plane_003.update()
me_plane_004 = bpy.data.meshes.new('Plane.004')
me_plane_004.from_pydata([(-1.0, -1.0, 0.0), (1.0, -1.0, 0.0), (-1.0, 1.0, 0.0), (1.0, 1.0, 0.0)], [], [(0, 1, 3, 2)])
_uv = me_plane_004.uv_layers.new(name='UVMap')
_uv.uv.foreach_set('vector', [0.0, 0.0, 1.0, 0.0, 1.0, 1.0, 0.0, 1.0])
me_plane_004.materials.append(mat_wall)
me_plane_004.use_remesh_fix_poles = True
me_plane_004.use_remesh_preserve_attributes = False
me_plane_004.use_mirror_vertex_groups = False
me_plane_004.update()
me_plane_007 = bpy.data.meshes.new('Plane.007')
me_plane_007.from_pydata([(-1.0, -1.0, 0.0), (1.0, -1.0, 0.0), (-1.0, 1.0, 0.0), (1.0, 1.0, 0.0)], [], [(0, 1, 3, 2)])
_uv = me_plane_007.uv_layers.new(name='UVMap')
_uv.uv.foreach_set('vector', [0.0, 0.0, 1.0, 0.0, 1.0, 1.0, 0.0, 1.0])
me_plane_007.materials.append(mat_wall)
me_plane_007.use_remesh_fix_poles = True
me_plane_007.use_remesh_preserve_attributes = False
me_plane_007.use_mirror_vertex_groups = False
me_plane_007.update()
me_plane_008 = bpy.data.meshes.new('Plane.008')
me_plane_008.from_pydata([(-1.0, -1.0, 0.0), (1.0, -1.0, 0.0), (-1.0, 1.0, 0.0), (1.0, 1.0, 0.0)], [], [(0, 1, 3, 2)])
_uv = me_plane_008.uv_layers.new(name='UVMap')
_uv.uv.foreach_set('vector', [0.0, 0.0, 1.0, 0.0, 1.0, 1.0, 0.0, 1.0])
me_plane_008.materials.append(mat_wall)
me_plane_008.use_remesh_fix_poles = True
me_plane_008.use_remesh_preserve_attributes = False
me_plane_008.use_mirror_vertex_groups = False
me_plane_008.update()
me_plane_006 = bpy.data.meshes.new('Plane.006')
me_plane_006.from_pydata([(-1.0, -1.0, 0.0), (1.0, -1.0, 0.0), (-1.0, 1.0, 0.0), (1.0, 1.0, 0.0)], [], [(0, 1, 3, 2)])
_uv = me_plane_006.uv_layers.new(name='UVMap')
_uv.uv.foreach_set('vector', [0.0, 0.0, 1.0, 0.0, 1.0, 1.0, 0.0, 1.0])
me_plane_006.materials.append(mat_floor)
me_plane_006.use_remesh_fix_poles = True
me_plane_006.use_remesh_preserve_attributes = False
me_plane_006.use_mirror_vertex_groups = False
me_plane_006.update()
me_cylinder = bpy.data.meshes.new('Cylinder')
me_cylinder.from_pydata([(0.0, 1.0, -1.0), (0.0, 1.0, 1.0), (0.1951, 0.9808, -1.0), (0.1951, 0.9808, 1.0), (0.3827, 0.9239, -1.0), (0.3827, 0.9239, 1.0), (0.5556, 0.8315, -1.0), (0.5556, 0.8315, 1.0), (0.7071, 0.7071, -1.0), (0.7071, 0.7071, 1.0), (0.8315, 0.5556, -1.0), (0.8315, 0.5556, 1.0), (0.9239, 0.3827, -1.0), (0.9239, 0.3827, 1.0), (0.9808, 0.1951, -1.0), (0.9808, 0.1951, 1.0), (1.0, 7.55e-08, -1.0), (1.0, 7.55e-08, 1.0), (0.9808, -0.1951, -1.0), (0.9808, -0.1951, 1.0), (0.9239, -0.3827, -1.0), (0.9239, -0.3827, 1.0), (0.8315, -0.5556, -1.0), (0.8315, -0.5556, 1.0), (0.7071, -0.7071, -1.0), (0.7071, -0.7071, 1.0), (0.5556, -0.8315, -1.0), (0.5556, -0.8315, 1.0), (0.3827, -0.9239, -1.0), (0.3827, -0.9239, 1.0), (0.1951, -0.9808, -1.0), (0.1951, -0.9808, 1.0), (-3.258e-07, -1.0, -1.0), (-3.258e-07, -1.0, 1.0), (-0.1951, -0.9808, -1.0), (-0.1951, -0.9808, 1.0), (-0.3827, -0.9239, -1.0), (-0.3827, -0.9239, 1.0), (-0.5556, -0.8315, -1.0), (-0.5556, -0.8315, 1.0), (-0.7071, -0.7071, -1.0), (-0.7071, -0.7071, 1.0), (-0.8315, -0.5556, -1.0), (-0.8315, -0.5556, 1.0), (-0.9239, -0.3827, -1.0), (-0.9239, -0.3827, 1.0), (-0.9808, -0.1951, -1.0), (-0.9808, -0.1951, 1.0), (-1.0, 9.656e-07, -1.0), (-1.0, 9.656e-07, 1.0), (-0.9808, 0.1951, -1.0), (-0.9808, 0.1951, 1.0), (-0.9239, 0.3827, -1.0), (-0.9239, 0.3827, 1.0), (-0.8315, 0.5556, -1.0), (-0.8315, 0.5556, 1.0), (-0.7071, 0.7071, -1.0), (-0.7071, 0.7071, 1.0), (-0.5556, 0.8315, -1.0), (-0.5556, 0.8315, 1.0), (-0.3827, 0.9239, -1.0), (-0.3827, 0.9239, 1.0), (-0.1951, 0.9808, -1.0), (-0.1951, 0.9808, 1.0), (0.0, 1.0, -0.04762), (0.1951, 0.9808, -0.04762), (0.3827, 0.9239, -0.04762), (0.5556, 0.8315, -0.04762), (0.7071, 0.7071, -0.04762), (0.8315, 0.5556, -0.04762), (0.9239, 0.3827, -0.04762), (0.9808, 0.1951, -0.04762), (1.0, 7.55e-08, -0.04762), (0.9808, -0.1951, -0.04762), (0.9239, -0.3827, -0.04762), (0.8315, -0.5556, -0.04762), (0.7071, -0.7071, -0.04762), (0.5556, -0.8315, -0.04762), (0.3827, -0.9239, -0.04762), (0.1951, -0.9808, -0.04762), (-3.258e-07, -1.0, -0.04762), (-0.1951, -0.9808, -0.04762), (-0.3827, -0.9239, -0.04762), (-0.5556, -0.8315, -0.04762), (-0.7071, -0.7071, -0.04762), (-0.8315, -0.5556, -0.04762), (-0.9239, -0.3827, -0.04762), (-0.9808, -0.1951, -0.04762), (-1.0, 9.656e-07, -0.04762), (-0.9808, 0.1951, -0.04762), (-0.9239, 0.3827, -0.04762), (-0.8315, 0.5556, -0.04762), (-0.7071, 0.7071, -0.04762), (-0.5556, 0.8315, -0.04762), (-0.3827, 0.9239, -0.04762), (-0.1951, 0.9808, -0.04762), (0.8315, -0.5556, -0.04762), (0.8315, -0.5556, -1.0), (0.7071, -0.7071, -1.0), (0.7071, -0.7071, -0.04762), (0.5556, -0.8315, -1.0), (0.5556, -0.8315, -0.04762), (0.3827, -0.9239, -1.0), (0.3827, -0.9239, -0.04762), (-0.007119, 1.208, -1.095), (0.2269, 1.185, -1.095), (0.2269, 1.185, 0.04731), (0.4519, 1.117, -1.095), (0.4519, 1.117, 0.04731), (0.6592, 1.006, -1.095), (0.6592, 1.006, 0.04731), (0.8409, 0.8567, -1.095), (0.8409, 0.8567, 0.04731), (0.9901, 0.675, -1.095), (0.9901, 0.675, 0.04731), (1.101, 0.4676, -1.095), (1.101, 0.4676, 0.04731), (1.169, 0.2427, -1.095), (1.169, 0.2427, 0.04731), (1.192, 0.008674, -1.095), (1.192, 0.008674, 0.04731), (1.169, -0.2253, -1.095), (1.169, -0.2253, 0.04731), (1.101, -0.4503, -1.095), (1.101, -0.4503, 0.04731), (0.9901, -0.6576, -1.095), (0.9901, -0.6576, 0.04731), (0.4519, -1.099, 0.04731), (0.4519, -1.099, -1.095), (0.2269, -1.168, -1.095), (0.2269, -1.168, 0.04731), (-0.007119, -1.191, -1.095), (-0.007119, -1.191, 0.04731), (-0.2411, -1.168, -1.095), (-0.2411, -1.168, 0.04731), (-0.4661, -1.099, -1.095), (-0.4661, -1.099, 0.04731), (-0.6734, -0.9885, -1.095), (-0.6734, -0.9885, 0.04731), (-0.8552, -0.8394, -1.095), (-0.8552, -0.8394, 0.04731), (-1.004, -0.6576, -1.095), (-1.004, -0.6576, 0.04731), (-1.115, -0.4503, -1.095), (-1.115, -0.4503, 0.04731), (-1.183, -0.2253, -1.095), (-1.183, -0.2253, 0.04731), (-1.206, 0.008675, -1.095), (-1.206, 0.008675, 0.04731), (-1.183, 0.2427, -1.095), (-1.183, 0.2427, 0.04731), (-1.115, 0.4676, -1.095), (-1.115, 0.4676, 0.04731), (-1.004, 0.675, -1.095), (-1.004, 0.675, 0.04731), (-0.8552, 0.8567, -1.095), (-0.8552, 0.8567, 0.04731), (-0.6734, 1.006, -1.095), (-0.6734, 1.006, 0.04731), (-0.4661, 1.117, -1.095), (-0.4661, 1.117, 0.04731), (-0.2411, 1.185, -1.095), (-0.2411, 1.185, 0.04731), (-0.007119, 1.208, 0.04731), (0.9901, -0.6576, 0.04731), (0.9901, -0.6576, -1.095), (0.8409, -0.8394, -1.095), (0.8409, -0.8394, 0.04731), (0.6592, -0.9885, -1.095), (0.6592, -0.9885, 0.04731), (0.4519, -1.099, -1.095), (0.4519, -1.099, 0.04731)], [], [(64, 1, 3, 65), (65, 3, 5, 66), (66, 5, 7, 67), (67, 7, 9, 68), (68, 9, 11, 69), (69, 11, 13, 70), (70, 13, 15, 71), (71, 15, 17, 72), (72, 17, 19, 73), (73, 19, 21, 74), (74, 21, 23, 75), (75, 23, 25, 76), (76, 25, 27, 77), (77, 27, 29, 78), (78, 29, 31, 79), (79, 31, 33, 80), (80, 33, 35, 81), (81, 35, 37, 82), (82, 37, 39, 83), (83, 39, 41, 84), (84, 41, 43, 85), (85, 43, 45, 86), (86, 45, 47, 87), (87, 47, 49, 88), (88, 49, 51, 89), (89, 51, 53, 90), (90, 53, 55, 91), (91, 55, 57, 92), (92, 57, 59, 93), (93, 59, 61, 94), (3, 1, 63, 61, 59, 57, 55, 53, 51, 49, 47, 45, 43, 41, 39, 37, 35, 33, 31, 29, 27, 25, 23, 21, 19, 17, 15, 13, 11, 9, 7, 5), (94, 61, 63, 95), (95, 63, 1, 64), (0, 2, 4, 6, 8, 10, 12, 14, 16, 18, 20, 22, 24, 26, 28, 30, 32, 34, 36, 38, 40, 42, 44, 46, 48, 50, 52, 54, 56, 58, 60, 62), (32, 30, 129, 131), (73, 74, 124, 122), (14, 12, 115, 117), (74, 75, 126, 124), (48, 46, 145, 147), (30, 28, 128, 129), (12, 10, 113, 115), (28, 78, 127, 128), (0, 62, 161, 104), (46, 44, 143, 145), (78, 79, 130, 127), (79, 80, 132, 130), (10, 8, 111, 113), (62, 60, 159, 161), (80, 81, 134, 132), (96, 99, 167, 164), (44, 42, 141, 143), (81, 82, 136, 134), (22, 75, 96, 97), (26, 24, 98, 100), (76, 77, 101, 99), (99, 101, 169, 167), (8, 6, 109, 111), (82, 83, 138, 136), (101, 103, 171, 169), (60, 58, 157, 159), (83, 84, 140, 138), (103, 102, 170, 171), (42, 40, 139, 141), (84, 85, 142, 140), (102, 100, 168, 170), (85, 86, 144, 142), (6, 4, 107, 109), (75, 22, 125, 126), (58, 56, 155, 157), (78, 28, 102, 103), (28, 26, 100, 102), (75, 76, 99, 96), (77, 78, 103, 101), (24, 22, 97, 98), (161, 162, 163, 104), (159, 160, 162, 161), (157, 158, 160, 159), (155, 156, 158, 157), (153, 154, 156, 155), (151, 152, 154, 153), (149, 150, 152, 151), (147, 148, 150, 149), (145, 146, 148, 147), (143, 144, 146, 145), (141, 142, 144, 143), (139, 140, 142, 141), (137, 138, 140, 139), (135, 136, 138, 137), (133, 134, 136, 135), (131, 132, 134, 133), (129, 130, 132, 131), (128, 127, 130, 129), (123, 124, 126, 125), (121, 122, 124, 123), (119, 120, 122, 121), (117, 118, 120, 119), (115, 116, 118, 117), (113, 114, 116, 115), (111, 112, 114, 113), (109, 110, 112, 111), (107, 108, 110, 109), (105, 106, 108, 107), (104, 163, 106, 105), (168, 169, 171, 170), (166, 167, 169, 168), (165, 164, 167, 166), (72, 73, 122, 120), (50, 48, 147, 149), (71, 72, 120, 118), (70, 71, 118, 116), (16, 14, 117, 119), (34, 32, 131, 133), (69, 70, 116, 114), (95, 64, 163, 162), (52, 50, 149, 151), (68, 69, 114, 112), (94, 95, 162, 160), (67, 68, 112, 110), (18, 16, 119, 121), (93, 94, 160, 158), (36, 34, 133, 135), (66, 67, 110, 108), (2, 0, 104, 105), (92, 93, 158, 156), (54, 52, 151, 153), (65, 66, 108, 106), (91, 92, 156, 154), (64, 65, 106, 163), (20, 18, 121, 123), (90, 91, 154, 152), (38, 36, 135, 137), (97, 96, 164, 165), (89, 90, 152, 150), (56, 54, 153, 155), (98, 97, 165, 166), (4, 2, 105, 107), (88, 89, 150, 148), (22, 20, 123, 125), (87, 88, 148, 146), (40, 38, 137, 139), (100, 98, 166, 168), (86, 87, 146, 144)])
me_cylinder.polygons.foreach_set('material_index', [0, 1, 1, 0, 0, 0, 1, 1, 1, 1, 0, 0, 0, 0, 0, 0, 0, 0, 0, 0, 0, 0, 0, 0, 0, 1, 1, 0, 0, 0, 0, 0, 0, 0, 0, 0, 0, 0, 0, 0, 0, 0, 0, 0, 0, 0, 0, 0, 0, 0, 0, 0, 0, 0, 0, 0, 0, 0, 0, 0, 0, 0, 0, 0, 0, 0, 0, 0, 0, 0, 0, 0, 0, 0, 1, 1, 1, 1, 1, 1, 1, 0, 0, 0, 0, 0, 0, 0, 0, 0, 0, 0, 1, 1, 1, 1, 1, 1, 1, 1, 1, 1, 1, 0, 0, 0, 0, 0, 0, 1, 0, 0, 1, 1, 0, 1, 1, 1, 0, 0, 0, 1, 0, 0, 0, 1, 0, 1, 0, 0, 0, 0, 0, 0, 0, 0, 0, 0, 0, 0, 0, 0])
_uv = me_cylinder.uv_layers.new(name='UVMap')
_uv.uv.foreach_set('vector', [1.0, 0.7381, 1.0, 1.0, 0.9688, 1.0, 0.9688, 0.7381, 0.9688, 0.7381, 0.9688, 1.0, 0.9375, 1.0, 0.9375, 0.7381, 0.9375, 0.7381, 0.9375, 1.0, 0.9062, 1.0, 0.9062, 0.7381, 0.9062, 0.7381, 0.9062, 1.0, 0.875, 1.0, 0.875, 0.7381, 0.875, 0.7381, 0.875, 1.0, 0.8438, 1.0, 0.8438, 0.7381, 0.8438, 0.7381, 0.8438, 1.0, 0.8125, 1.0, 0.8125, 0.7381, 0.8125, 0.7381, 0.8125, 1.0, 0.7812, 1.0, 0.7812, 0.7381, 0.7812, 0.7381, 0.7812, 1.0, 0.75, 1.0, 0.75, 0.7381, 0.75, 0.7381, 0.75, 1.0, 0.7188, 1.0, 0.7188, 0.7381, 0.7188, 0.7381, 0.7188, 1.0, 0.6875, 1.0, 0.6875, 0.7381, 0.6875, 0.7381, 0.6875, 1.0, 0.6562, 1.0, 0.6562, 0.7381, 0.6562, 0.7381, 0.6562, 1.0, 0.625, 1.0, 0.625, 0.7381, 0.625, 0.7381, 0.625, 1.0, 0.5938, 1.0, 0.5938, 0.7381, 0.5938, 0.7381, 0.5938, 1.0, 0.5625, 1.0, 0.5625, 0.7381, 0.5625, 0.7381, 0.5625, 1.0, 0.5312, 1.0, 0.5312, 0.7381, 0.5312, 0.7381, 0.5312, 1.0, 0.5, 1.0, 0.5, 0.7381, 0.5, 0.7381, 0.5, 1.0, 0.4688, 1.0, 0.4687, 0.7381, 0.4687, 0.7381, 0.4688, 1.0, 0.4375, 1.0, 0.4375, 0.7381, 0.4375, 0.7381, 0.4375, 1.0, 0.4062, 1.0, 0.4062, 0.7381, 0.4062, 0.7381, 0.4062, 1.0, 0.375, 1.0, 0.375, 0.7381, 0.375, 0.7381, 0.375, 1.0, 0.3438, 1.0, 0.3438, 0.7381, 0.3438, 0.7381, 0.3438, 1.0, 0.3125, 1.0, 0.3125, 0.7381, 0.3125, 0.7381, 0.3125, 1.0, 0.2812, 1.0, 0.2812, 0.7381, 0.2812, 0.7381, 0.2812, 1.0, 0.25, 1.0, 0.25, 0.7381, 0.25, 0.7381, 0.25, 1.0, 0.2188, 1.0, 0.2188, 0.7381, 0.2188, 0.7381, 0.2188, 1.0, 0.1875, 1.0, 0.1875, 0.7381, 0.1875, 0.7381, 0.1875, 1.0, 0.1562, 1.0, 0.1562, 0.7381, 0.1562, 0.7381, 0.1562, 1.0, 0.125, 1.0, 0.125, 0.7381, 0.125, 0.7381, 0.125, 1.0, 0.09375, 1.0, 0.09375, 0.7381, 0.09375, 0.7381, 0.09375, 1.0, 0.0625, 1.0, 0.0625, 0.7381, 0.2968, 0.4854, 0.25, 0.49, 0.2032, 0.4854, 0.1582, 0.4717, 0.1167, 0.4496, 0.08029, 0.4197, 0.05045, 0.3833, 0.02827, 0.3418, 0.01461, 0.2968, 0.01, 0.25, 0.01461, 0.2032, 0.02827, 0.1582, 0.05045, 0.1167, 0.08029, 0.08029, 0.1167, 0.05045, 0.1582, 0.02827, 0.2032, 0.01461, 0.25, 0.01, 0.2968, 0.01461, 0.3418, 0.02827, 0.3833, 0.05045, 0.4197, 0.08029, 0.4496, 0.1167, 0.4717, 0.1582, 0.4854, 0.2032, 0.49, 0.25, 0.4854, 0.2968, 0.4717, 0.3418, 0.4496, 0.3833, 0.4197, 0.4197, 0.3833, 0.4496, 0.3418, 0.4717, 0.0625, 0.7381, 0.0625, 1.0, 0.03125, 1.0, 0.03125, 0.7381, 0.03125, 0.7381, 0.03125, 1.0, 0.0, 1.0, 0.0, 0.7381, 0.75, 0.49, 0.7968, 0.4854, 0.8418, 0.4717, 0.8833, 0.4496, 0.9197, 0.4197, 0.9496, 0.3833, 0.9717, 0.3418, 0.9854, 0.2968, 0.99, 0.25, 0.9854, 0.2032, 0.9717, 0.1582, 0.9496, 0.1167, 0.9197, 0.08029, 0.8833, 0.05045, 0.8418, 0.02827, 0.7968, 0.01461, 0.75, 0.01, 0.7032, 0.01461, 0.6582, 0.02827, 0.6167, 0.05045, 0.5803, 0.08029, 0.5504, 0.1167, 0.5283, 0.1582, 0.5146, 0.2032, 0.51, 0.25, 0.5146, 0.2968, 0.5283, 0.3418, 0.5504, 0.3833, 0.5803, 0.4197, 0.6167, 0.4496, 0.6582, 0.4717, 0.7032, 0.4854, 0.75, 0.01, 0.7968, 0.01461, 0.7968, 0.01461, 0.75, 0.01, 0.7188, 0.7381, 0.6875, 0.7381, 0.6875, 0.7381, 0.7188, 0.7381, 0.9854, 0.2968, 0.9717, 0.3418, 0.9717, 0.3418, 0.9854, 0.2968, 0.6875, 0.7381, 0.6562, 0.7381, 0.6562, 0.7381, 0.6875, 0.7381, 0.51, 0.25, 0.5146, 0.2032, 0.5146, 0.2032, 0.51, 0.25, 0.7968, 0.01461, 0.8418, 0.02827, 0.8418, 0.02827, 0.7968, 0.01461, 0.9717, 0.3418, 0.9496, 0.3833, 0.9496, 0.3833, 0.9717, 0.3418, 0.5625, 0.5, 0.5625, 0.7381, 0.5625, 0.7381, 0.5625, 0.5, 0.75, 0.49, 0.7032, 0.4854, 0.7032, 0.4854, 0.75, 0.49, 0.5146, 0.2032, 0.5283, 0.1582, 0.5283, 0.1582, 0.5146, 0.2032, 0.5625, 0.7381, 0.5312, 0.7381, 0.5312, 0.7381, 0.5625, 0.7381, 0.5312, 0.7381, 0.5, 0.7381, 0.5, 0.7381, 0.5312, 0.7381, 0.9496, 0.3833, 0.9197, 0.4197, 0.9197, 0.4197, 0.9496, 0.3833, 0.7032, 0.4854, 0.6582, 0.4717, 0.6582, 0.4717, 0.7032, 0.4854, 0.5, 0.7381, 0.4687, 0.7381, 0.4687, 0.7381, 0.5, 0.7381, 0.6562, 0.7381, 0.625, 0.7381, 0.625, 0.7381, 0.6562, 0.7381, 0.5283, 0.1582, 0.5504, 0.1167, 0.5504, 0.1167, 0.5283, 0.1582, 0.4687, 0.7381, 0.4375, 0.7381, 0.4375, 0.7381, 0.4687, 0.7381, 0.6562, 0.5, 0.6562, 0.7381, 0.6562, 0.7381, 0.6562, 0.5, 0.8833, 0.05045, 0.9197, 0.08029, 0.9197, 0.08029, 0.8833, 0.05045, 0.625, 0.7381, 0.5938, 0.7381, 0.5938, 0.7381, 0.625, 0.7381, 0.625, 0.7381, 0.5938, 0.7381, 0.5938, 0.7381, 0.625, 0.7381, 0.9197, 0.4197, 0.8833, 0.4496, 0.8833, 0.4496, 0.9197, 0.4197, 0.4375, 0.7381, 0.4062, 0.7381, 0.4062, 0.7381, 0.4375, 0.7381, 0.5938, 0.7381, 0.5625, 0.7381, 0.5625, 0.7381, 0.5938, 0.7381, 0.6582, 0.4717, 0.6167, 0.4496, 0.6167, 0.4496, 0.6582, 0.4717, 0.4062, 0.7381, 0.375, 0.7381, 0.375, 0.7381, 0.4062, 0.7381, 0.5625, 0.7381, 0.5625, 0.5, 0.5625, 0.5, 0.5625, 0.7381, 0.5504, 0.1167, 0.5803, 0.08029, 0.5803, 0.08029, 0.5504, 0.1167, 0.375, 0.7381, 0.3438, 0.7381, 0.3438, 0.7381, 0.375, 0.7381, 0.8418, 0.02827, 0.8833, 0.05045, 0.8833, 0.05045, 0.8418, 0.02827, 0.3438, 0.7381, 0.3125, 0.7381, 0.3125, 0.7381, 0.3438, 0.7381, 0.8833, 0.4496, 0.8418, 0.4717, 0.8418, 0.4717, 0.8833, 0.4496, 0.6562, 0.7381, 0.6562, 0.5, 0.6562, 0.5, 0.6562, 0.7381, 0.6167, 0.4496, 0.5803, 0.4197, 0.5803, 0.4197, 0.6167, 0.4496, 0.5625, 0.7381, 0.5625, 0.5, 0.5625, 0.5, 0.5625, 0.7381, 0.8418, 0.02827, 0.8833, 0.05045, 0.8833, 0.05045, 0.8418, 0.02827, 0.6562, 0.7381, 0.625, 0.7381, 0.625, 0.7381, 0.6562, 0.7381, 0.5938, 0.7381, 0.5625, 0.7381, 0.5625, 0.7381, 0.5938, 0.7381, 0.9197, 0.08029, 0.9496, 0.1167, 0.9496, 0.1167, 0.9197, 0.08029, 0.03125, 0.5, 0.03125, 0.7381, 0.0, 0.7381, 0.0, 0.5, 0.0625, 0.5, 0.0625, 0.7381, 0.03125, 0.7381, 0.03125, 0.5, 0.09375, 0.5, 0.09375, 0.7381, 0.0625, 0.7381, 0.0625, 0.5, 0.125, 0.5, 0.125, 0.7381, 0.09375, 0.7381, 0.09375, 0.5, 0.1562, 0.5, 0.1562, 0.7381, 0.125, 0.7381, 0.125, 0.5, 0.1875, 0.5, 0.1875, 0.7381, 0.1562, 0.7381, 0.1562, 0.5, 0.2188, 0.5, 0.2188, 0.7381, 0.1875, 0.7381, 0.1875, 0.5, 0.25, 0.5, 0.25, 0.7381, 0.2188, 0.7381, 0.2188, 0.5, 0.2812, 0.5, 0.2812, 0.7381, 0.25, 0.7381, 0.25, 0.5, 0.3125, 0.5, 0.3125, 0.7381, 0.2812, 0.7381, 0.2812, 0.5, 0.3438, 0.5, 0.3438, 0.7381, 0.3125, 0.7381, 0.3125, 0.5, 0.375, 0.5, 0.375, 0.7381, 0.3438, 0.7381, 0.3438, 0.5, 0.4062, 0.5, 0.4062, 0.7381, 0.375, 0.7381, 0.375, 0.5, 0.4375, 0.5, 0.4375, 0.7381, 0.4062, 0.7381, 0.4062, 0.5, 0.4688, 0.5, 0.4687, 0.7381, 0.4375, 0.7381, 0.4375, 0.5, 0.5, 0.5, 0.5, 0.7381, 0.4687, 0.7381, 0.4688, 0.5, 0.5312, 0.5, 0.5312, 0.7381, 0.5, 0.7381, 0.5, 0.5, 0.5625, 0.5, 0.5625, 0.7381, 0.5312, 0.7381, 0.5312, 0.5, 0.6875, 0.5, 0.6875, 0.7381, 0.6562, 0.7381, 0.6562, 0.5, 0.7188, 0.5, 0.7188, 0.7381, 0.6875, 0.7381, 0.6875, 0.5, 0.75, 0.5, 0.75, 0.7381, 0.7188, 0.7381, 0.7188, 0.5, 0.7812, 0.5, 0.7812, 0.7381, 0.75, 0.7381, 0.75, 0.5, 0.8125, 0.5, 0.8125, 0.7381, 0.7812, 0.7381, 0.7812, 0.5, 0.8438, 0.5, 0.8438, 0.7381, 0.8125, 0.7381, 0.8125, 0.5, 0.875, 0.5, 0.875, 0.7381, 0.8438, 0.7381, 0.8438, 0.5, 0.9062, 0.5, 0.9062, 0.7381, 0.875, 0.7381, 0.875, 0.5, 0.9375, 0.5, 0.9375, 0.7381, 0.9062, 0.7381, 0.9062, 0.5, 0.9688, 0.5, 0.9688, 0.7381, 0.9375, 0.7381, 0.9375, 0.5, 1.0, 0.5, 1.0, 0.7381, 0.9688, 0.7381, 0.9688, 0.5, 0.5938, 0.5, 0.5938, 0.7381, 0.5625, 0.7381, 0.5625, 0.5, 0.625, 0.5, 0.625, 0.7381, 0.5938, 0.7381, 0.5938, 0.5, 0.6562, 0.5, 0.6562, 0.7381, 0.625, 0.7381, 0.625, 0.5, 0.75, 0.7381, 0.7188, 0.7381, 0.7188, 0.7381, 0.75, 0.7381, 0.5146, 0.2968, 0.51, 0.25, 0.51, 0.25, 0.5146, 0.2968, 0.7812, 0.7381, 0.75, 0.7381, 0.75, 0.7381, 0.7812, 0.7381, 0.8125, 0.7381, 0.7812, 0.7381, 0.7812, 0.7381, 0.8125, 0.7381, 0.99, 0.25, 0.9854, 0.2968, 0.9854, 0.2968, 0.99, 0.25, 0.7032, 0.01461, 0.75, 0.01, 0.75, 0.01, 0.7032, 0.01461, 0.8438, 0.7381, 0.8125, 0.7381, 0.8125, 0.7381, 0.8438, 0.7381, 0.03125, 0.7381, 0.0, 0.7381, 0.0, 0.7381, 0.03125, 0.7381, 0.5283, 0.3418, 0.5146, 0.2968, 0.5146, 0.2968, 0.5283, 0.3418, 0.875, 0.7381, 0.8438, 0.7381, 0.8438, 0.7381, 0.875, 0.7381, 0.0625, 0.7381, 0.03125, 0.7381, 0.03125, 0.7381, 0.0625, 0.7381, 0.9062, 0.7381, 0.875, 0.7381, 0.875, 0.7381, 0.9062, 0.7381, 0.9854, 0.2032, 0.99, 0.25, 0.99, 0.25, 0.9854, 0.2032, 0.09375, 0.7381, 0.0625, 0.7381, 0.0625, 0.7381, 0.09375, 0.7381, 0.6582, 0.02827, 0.7032, 0.01461, 0.7032, 0.01461, 0.6582, 0.02827, 0.9375, 0.7381, 0.9062, 0.7381, 0.9062, 0.7381, 0.9375, 0.7381, 0.7968, 0.4854, 0.75, 0.49, 0.75, 0.49, 0.7968, 0.4854, 0.125, 0.7381, 0.09375, 0.7381, 0.09375, 0.7381, 0.125, 0.7381, 0.5504, 0.3833, 0.5283, 0.3418, 0.5283, 0.3418, 0.5504, 0.3833, 0.9688, 0.7381, 0.9375, 0.7381, 0.9375, 0.7381, 0.9688, 0.7381, 0.1562, 0.7381, 0.125, 0.7381, 0.125, 0.7381, 0.1562, 0.7381, 1.0, 0.7381, 0.9688, 0.7381, 0.9688, 0.7381, 1.0, 0.7381, 0.9717, 0.1582, 0.9854, 0.2032, 0.9854, 0.2032, 0.9717, 0.1582, 0.1875, 0.7381, 0.1562, 0.7381, 0.1562, 0.7381, 0.1875, 0.7381, 0.6167, 0.05045, 0.6582, 0.02827, 0.6582, 0.02827, 0.6167, 0.05045, 0.6562, 0.5, 0.6562, 0.7381, 0.6562, 0.7381, 0.6562, 0.5, 0.2188, 0.7381, 0.1875, 0.7381, 0.1875, 0.7381, 0.2188, 0.7381, 0.5803, 0.4197, 0.5504, 0.3833, 0.5504, 0.3833, 0.5803, 0.4197, 0.9197, 0.08029, 0.9496, 0.1167, 0.9496, 0.1167, 0.9197, 0.08029, 0.8418, 0.4717, 0.7968, 0.4854, 0.7968, 0.4854, 0.8418, 0.4717, 0.25, 0.7381, 0.2188, 0.7381, 0.2188, 0.7381, 0.25, 0.7381, 0.9496, 0.1167, 0.9717, 0.1582, 0.9717, 0.1582, 0.9496, 0.1167, 0.2812, 0.7381, 0.25, 0.7381, 0.25, 0.7381, 0.2812, 0.7381, 0.5803, 0.08029, 0.6167, 0.05045, 0.6167, 0.05045, 0.5803, 0.08029, 0.8833, 0.05045, 0.9197, 0.08029, 0.9197, 0.08029, 0.8833, 0.05045, 0.3125, 0.7381, 0.2812, 0.7381, 0.2812, 0.7381, 0.3125, 0.7381])
me_cylinder.materials.append(mat_floor)
me_cylinder.materials.append(mat_material_007)
me_cylinder.use_remesh_fix_poles = True
me_cylinder.use_remesh_preserve_attributes = False
me_cylinder.use_mirror_vertex_groups = False
me_cylinder.update()

# ---- curves / text
cu_beziercircle = bpy.data.curves.new('BezierCircle', 'CURVE')
cu_beziercircle.dimensions = '3D'
_sp = cu_beziercircle.splines.new('BEZIER'); _sp.bezier_points.add(3)
_sp.bezier_points.foreach_set('co', [-1.0, 0.0, 0.0, 0.0, 1.0, 0.0, 1.0, 0.0, 0.0, 0.0, -1.0, 0.0])
_sp.bezier_points.foreach_set('handle_left', [-1.0, -0.5521, 0.0, -0.5521, 1.0, 0.0, 1.0, 0.5521, 0.0, 0.5521, -1.0, 0.0])
_sp.bezier_points.foreach_set('handle_right', [-1.0, 0.5521, 0.0, 0.5521, 1.0, 0.0, 1.0, -0.5521, 0.0, -0.5521, -1.0, 0.0])
for _p, _l, _r in zip(_sp.bezier_points, ['AUTO', 'AUTO', 'AUTO', 'AUTO'], ['AUTO', 'AUTO', 'AUTO', 'AUTO']): _p.handle_left_type = _l; _p.handle_right_type = _r
_sp.order_u = 0
_sp.order_v = 0
_sp.use_cyclic_u = True
cu_beziercircle.path_duration = 250
cu_beziercircle.use_path = True
cu_beziercircle.use_path_follow = True
cu_beziercircle.use_path_clamp = True
cu_beziercircle.eval_time = 1.0
cu_beziercircle.fill_mode = 'FULL'

# ---- objects
ob_camera = bpy.data.objects.new('Camera', cam_camera)
ob_beziercircle = bpy.data.objects.new('BezierCircle', cu_beziercircle)
ob_tracking_point = bpy.data.objects.new('Tracking Point', None)
ob_empty = bpy.data.objects.new('Empty', None)
ob_empty_002 = bpy.data.objects.new('Empty.002', None)
ob_head = bpy.data.objects.new('Head', me_cube_001)
ob_neck = bpy.data.objects.new('Neck', me_cube_002)
ob_upper_torso = bpy.data.objects.new('Upper Torso', me_cube_003)
ob_lower_torso = bpy.data.objects.new('Lower Torso', me_cube_004)
ob_upper_legs = bpy.data.objects.new('Upper Legs', me_cube_005)
ob_lower_legs = bpy.data.objects.new('Lower Legs', me_cube_006)
ob_right_knee = bpy.data.objects.new('Right Knee', me_icosphere_005)
ob_left_knee = bpy.data.objects.new('Left Knee', me_icosphere_006)
ob_right_shoulder = bpy.data.objects.new('Right Shoulder', me_icosphere_007)
ob_left_shoulder = bpy.data.objects.new('Left Shoulder', me_icosphere_008)
ob_fore_arm = bpy.data.objects.new('Fore Arm', me_cube_008)
ob_left_elbow = bpy.data.objects.new('Left Elbow', me_icosphere_003)
ob_right_elbow = bpy.data.objects.new('Right Elbow ', me_icosphere)
ob_upper_arm = bpy.data.objects.new('Upper Arm', me_cube)
ob_hands = bpy.data.objects.new('Hands', me_cube_009)
ob_feet = bpy.data.objects.new('Feet', me_cube_010)
ob_right_spot = bpy.data.objects.new('Right Spot', light_light)
ob_back_spot = bpy.data.objects.new('Back Spot', light_light_001)
ob_top_panel = bpy.data.objects.new('Top Panel', me_plane_001)
ob_purple_panel = bpy.data.objects.new('Purple Panel', me_plane_002)
ob_green_panel = bpy.data.objects.new('Green Panel', me_plane_005)
ob_wall_1 = bpy.data.objects.new('Wall 1', me_plane_003)
ob_wall_4 = bpy.data.objects.new('Wall 4', me_plane_004)
ob_wall_3 = bpy.data.objects.new('Wall 3', me_plane_007)
ob_wall_2 = bpy.data.objects.new('Wall 2', me_plane_008)
ob_floor = bpy.data.objects.new('Floor', me_plane_006)
ob_podium = bpy.data.objects.new('Podium', me_cylinder)

# ---- transforms, parenting, visibility, modifiers, constraints
ob_camera.parent = ob_beziercircle
ob_camera.matrix_parent_inverse = Matrix(((2.296e-08, -0.04816, -2.743e-15, 1.0), (-2.743e-15, -1.308e-21, -0.04816, 2.716e-20), (-0.04816, -2.296e-08, -1.308e-21, 4.768e-07), (0.0, 0.0, 0.0, 1.0)))
ob_camera.location = (-0.003496, -20.94, -0.2212)
ob_camera.rotation_euler = (1.571, 0.0, 0.0)
ob_camera.lock_rotations_4d = False
ob_camera.empty_display_type = 'ARROWS'
ob_camera.color = (0.0, 0.0, 0.0, 0.0)
ob_camera.display_type = 'WIRE'
ob_camera.lineart.crease_threshold = 0.0
_c = ob_camera.constraints.new('TRACK_TO'); _c.name = 'Track To'
_c.target = ob_tracking_point
ob_beziercircle.location = (0.0, 0.0, 8.373)
ob_beziercircle.rotation_euler = (0.0, -0.0, 0.02568)
ob_beziercircle.scale = (-24.81, -24.81, -24.81)
ob_beziercircle.lineart.crease_threshold = 0.0
ob_tracking_point.location = (0.0, 0.0, 5.612)
ob_tracking_point.scale = (8.71, 8.71, 8.71)
ob_tracking_point.lineart.crease_threshold = 0.0
ob_empty.location = (0.2469, 1.962, 1.437)
ob_empty.rotation_euler = (1.571, -0.0, -0.0)
ob_empty.empty_display_type = 'IMAGE'
ob_empty.empty_display_size = 16.77
ob_empty.empty_image_offset = (-0.1491, -0.1491)
ob_empty.lineart.crease_threshold = 0.0
ob_empty_002.location = (-2.159, -7.353, 1.437)
ob_empty_002.rotation_euler = (1.571, -0.0, 1.571)
ob_empty_002.empty_display_type = 'IMAGE'
ob_empty_002.empty_display_size = 16.77
ob_empty_002.empty_image_offset = (-0.1491, -0.1491)
ob_empty_002.lineart.crease_threshold = 0.0
ob_head.location = (0.002641, 0.006566, 9.486)
ob_head.rotation_euler = (0.0, -0.0, 12.53)
ob_head.scale = (0.6961, 0.6961, 0.6961)
ob_head.lineart.crease_threshold = 0.0
ob_neck.location = (0.07267, 0.1698, 9.095)
ob_neck.rotation_euler = (0.3676, 7.981e-17, 12.53)
ob_neck.scale = (0.2259, 0.2259, 0.3261)
ob_neck.lineart.crease_threshold = 0.0
ob_upper_torso.location = (0.0489, 0.1564, 8.25)
ob_upper_torso.rotation_euler = (0.0, -0.0, 12.54)
ob_upper_torso.lineart.crease_threshold = 0.0
ob_lower_torso.location = (0.0879, 0.03557, 7.111)
ob_lower_torso.rotation_euler = (0.0, -0.0, 12.53)
ob_lower_torso.scale = (0.4893, 0.3229, 0.3229)
ob_lower_torso.lineart.crease_threshold = 0.0
ob_upper_legs.location = (0.1001, 0.002642, 5.802)
ob_upper_legs.rotation_euler = (0.1456, -0.0, 12.53)
ob_upper_legs.scale = (0.4431, 0.4431, 0.8161)
ob_upper_legs.lineart.crease_threshold = 0.0
_m = ob_upper_legs.modifiers.new('Mirror', 'MIRROR')
ob_lower_legs.location = (0.09326, 0.002925, 4.039)
ob_lower_legs.rotation_euler = (0.1222, -0.0, 12.53)
ob_lower_legs.scale = (0.4431, 0.4431, 0.8161)
ob_lower_legs.lineart.crease_threshold = 0.0
_m = ob_lower_legs.modifiers.new('Mirror', 'MIRROR')
ob_right_knee.location = (0.7022, 0.2226, 4.715)
ob_right_knee.rotation_euler = (0.0, -0.0, 12.53)
ob_right_knee.scale = (0.3572, 0.3572, 0.3572)
ob_right_knee.lineart.crease_threshold = 0.0
ob_left_knee.location = (-0.4936, 0.2653, 4.715)
ob_left_knee.rotation_euler = (0.0, 0.0, 15.67)
ob_left_knee.scale = (0.3572, 0.3572, 0.3572)
ob_left_knee.lineart.crease_threshold = 0.0
ob_right_shoulder.location = (0.8937, 0.2981, 8.591)
ob_right_shoulder.rotation_euler = (0.0, -0.0, 12.53)
ob_right_shoulder.scale = (0.4077, 0.4077, 0.4077)
ob_right_shoulder.lineart.crease_threshold = 0.0
ob_left_shoulder.location = (-0.7445, 0.3657, 8.591)
ob_left_shoulder.rotation_euler = (0.0, 0.0, 15.67)
ob_left_shoulder.scale = (0.4077, 0.4077, 0.4077)
ob_left_shoulder.lineart.crease_threshold = 0.0
ob_fore_arm.location = (0.06728, 0.3396, 7.19)
ob_fore_arm.rotation_euler = (-0.08787, -0.0, 6.254)
ob_fore_arm.scale = (0.2636, 0.2636, 0.2636)
ob_fore_arm.lineart.crease_threshold = 0.0
_m = ob_fore_arm.modifiers.new('Mirror', 'MIRROR')
ob_left_elbow.location = (-1.203, 0.4206, 7.352)
ob_left_elbow.rotation_euler = (0.0, 0.0, 9.396)
ob_left_elbow.scale = (0.2847, 0.2847, 0.2847)
ob_left_elbow.lineart.crease_threshold = 0.0
ob_right_elbow.location = (1.347, 0.3472, 7.352)
ob_right_elbow.rotation_euler = (0.0, -0.0, 6.254)
ob_right_elbow.scale = (0.2847, 0.2847, 0.2847)
ob_right_elbow.lineart.crease_threshold = 0.0
ob_upper_arm.location = (0.03282, 0.3656, 2.327)
ob_upper_arm.rotation_euler = (-2.045e-06, 1.577, 6.254)
ob_upper_arm.scale = (0.6346, 0.3564, 0.2635)
ob_upper_arm.lineart.crease_threshold = 0.0
_m = ob_upper_arm.modifiers.new('Mirror', 'MIRROR')
_m.use_axis = (False, False, True)
ob_hands.location = (0.06206, -0.004425, 6.047)
ob_hands.rotation_euler = (-0.005493, -8.419e-05, -0.005538)
ob_hands.scale = (0.2053, 0.2053, 0.3304)
ob_hands.lineart.crease_threshold = 0.0
_m = ob_hands.modifiers.new('Mirror', 'MIRROR')
ob_feet.location = (0.1012, 0.1068, 1.938)
ob_feet.scale = (0.2533, 0.2533, 0.3764)
ob_feet.lineart.crease_threshold = 0.0
_m = ob_feet.modifiers.new('Mirror', 'MIRROR')
ob_right_spot.location = (7.021, -0.02956, 5.904)
ob_right_spot.rotation_euler = (0.6503, 0.05522, 1.866)
ob_right_spot.lock_rotations_4d = False
ob_right_spot.empty_display_type = 'ARROWS'
ob_right_spot.color = (0.0, 0.0, 0.0, 0.0)
ob_right_spot.lineart.crease_threshold = 0.0
ob_back_spot.location = (-0.03018, -6.79, 5.904)
ob_back_spot.rotation_euler = (0.6503, 0.05522, 1.866)
ob_back_spot.lock_rotations_4d = False
ob_back_spot.empty_display_type = 'ARROWS'
ob_back_spot.color = (0.0, 0.0, 0.0, 0.0)
ob_back_spot.lineart.crease_threshold = 0.0
ob_top_panel.location = (0.0, 0.0, 16.0)
ob_top_panel.scale = (30.0, 30.0, 15.41)
ob_top_panel.lineart.crease_threshold = 0.0
ob_purple_panel.location = (0.0, -26.35, 5.454)
ob_purple_panel.rotation_euler = (1.571, -0.0, 0.0)
ob_purple_panel.scale = (3.13, 3.13, 3.13)
ob_purple_panel.lineart.crease_threshold = 0.0
ob_green_panel.location = (26.47, -0.0926, 5.454)
ob_green_panel.rotation_euler = (1.571, -0.0, 1.571)
ob_green_panel.scale = (3.13, 3.13, 3.13)
ob_green_panel.lineart.crease_threshold = 0.0
ob_wall_1.location = (0.0, 30.0, 8.011)
ob_wall_1.rotation_euler = (1.571, -0.0, 0.0)
ob_wall_1.scale = (30.0, 8.0, 8.0)
ob_wall_1.lineart.crease_threshold = 0.0
ob_wall_4.location = (-30.0, 0.0, 8.011)
ob_wall_4.rotation_euler = (1.571, -0.0, 1.571)
ob_wall_4.scale = (30.0, 8.0, 8.0)
ob_wall_4.lineart.crease_threshold = 0.0
ob_wall_3.location = (0.0, -30.0, 8.0)
ob_wall_3.rotation_euler = (1.571, -0.0, 0.0)
ob_wall_3.scale = (30.0, 8.0, 8.0)
ob_wall_3.lineart.crease_threshold = 0.0
ob_wall_2.location = (30.0, 0.0, 8.011)
ob_wall_2.rotation_euler = (1.571, -0.0, 1.571)
ob_wall_2.scale = (30.0, 8.0, 8.0)
ob_wall_2.lineart.crease_threshold = 0.0
ob_floor.location = (0.0, 0.0, 0.0)
ob_floor.scale = (30.0, 30.0, 30.0)
ob_floor.lineart.crease_threshold = 0.0
ob_podium.location = (0.0, 0.0, 0.5933)
ob_podium.scale = (2.406, 2.406, 0.5276)
ob_podium.lineart.crease_threshold = 0.0

# ---- collection membership
col_camera_rig.objects.link(ob_camera)
col_camera_rig.objects.link(ob_beziercircle)
col_camera_rig.objects.link(ob_tracking_point)
col_ref.objects.link(ob_empty)
col_ref.objects.link(ob_empty_002)
col_character.objects.link(ob_head)
col_character.objects.link(ob_neck)
col_character.objects.link(ob_upper_torso)
col_character.objects.link(ob_lower_torso)
col_character.objects.link(ob_upper_legs)
col_character.objects.link(ob_lower_legs)
col_character.objects.link(ob_right_knee)
col_character.objects.link(ob_left_knee)
col_character.objects.link(ob_right_shoulder)
col_character.objects.link(ob_left_shoulder)
col_character.objects.link(ob_fore_arm)
col_character.objects.link(ob_left_elbow)
col_character.objects.link(ob_right_elbow)
col_character.objects.link(ob_upper_arm)
col_character.objects.link(ob_hands)
col_character.objects.link(ob_feet)
col_lights.objects.link(ob_right_spot)
col_lights.objects.link(ob_back_spot)
col_lights.objects.link(ob_top_panel)
col_lights.objects.link(ob_purple_panel)
col_lights.objects.link(ob_green_panel)
col_set.objects.link(ob_wall_1)
col_set.objects.link(ob_wall_4)
col_set.objects.link(ob_wall_3)
col_set.objects.link(ob_wall_2)
col_set.objects.link(ob_floor)
col_set.objects.link(ob_podium)

# ---- scene / render settings (as saved in the file)
scene.camera = ob_camera
scene.frame_start = 1; scene.frame_end = 250; scene.frame_set(1)
scene.render.engine = 'CYCLES'
scene.cycles.samples = 100
scene.cycles.sampling_pattern = 'TABULATED_SOBOL'
scene.cycles.use_adaptive_sampling = False
scene.cycles.use_light_tree = False
scene.eevee.use_gtao = True
scene.eevee.use_raytracing = True
scene.view_settings.view_transform = 'Filmic'
bpy.context.view_layer.update()
